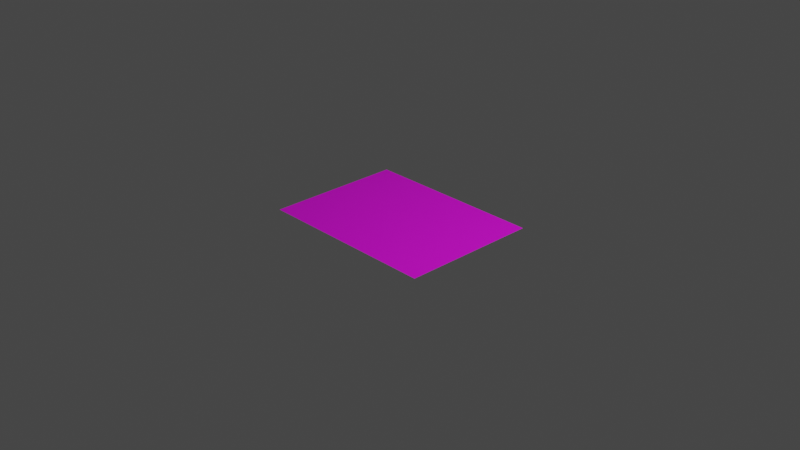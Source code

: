 # Source: note.blend  (saved by Blender 3.3.6; exported with 4.5.12 LTS)
import bpy
from mathutils import Matrix  # noqa: F401  (used for matrix-valued properties, if any)

bpy.ops.wm.read_factory_settings(use_empty=True)
scene = bpy.context.scene
scene.name = 'Scene'

# ---- collections
col_collection = bpy.data.collections.new('Collection'); scene.collection.children.link(col_collection)

# ---- images (referenced by path relative to the original .blend; pixels are not part of the script)
import os
ASSET_DIR = os.environ.get("B2B_ASSET_DIR", "")  # directory of the original .blend (textures are referenced by path, not embedded)
HERE = os.path.dirname(os.path.abspath(__file__))  # packed textures are extracted next to this script under _unpacked/

def load_image(name, relpath, width, height, colorspace="sRGB"):
    """Load a texture the original file referenced (path relative to the .blend, or extracted next to this script)."""
    p = next((c for c in (os.path.join(HERE, relpath), os.path.join(ASSET_DIR, relpath)) if relpath and os.path.exists(c)), "")
    if p:
        img = bpy.data.images.load(p, check_existing=True)
        img.name = name
    else:  # same state as the original file: an image datablock whose file is absent (Cycles renders it pink)
        img = bpy.data.images.new(name, width, height)
        img.source = "FILE"
        img.filepath = "//" + (relpath or name)
    img.colorspace_settings.name = colorspace
    return img
img_resistorhint_png = load_image('ResistorHint.png', 'ResistorHint.png', 1024, 1024, 'sRGB')

# ---- materials (node trees are filled in below, after node groups)
mat_page_007 = bpy.data.materials.new('page.007')
mat_page_007.surface_render_method = 'BLENDED'
mat_page_007.blend_method = 'BLEND'
mat_page_007.use_transparent_shadow = False
mat_page_007.roughness = 0.5

# ---- material node trees
mat_page_007.use_nodes = True; mat_page_007.node_tree.nodes.clear()
_N = mat_page_007.node_tree.nodes; _L = mat_page_007.node_tree.links
n0 = _N.new('ShaderNodeBsdfPrincipled'); n0.name = 'Principled BSDF'; n0.location = (-64, 389)
n0.distribution = 'GGX'
n0.subsurface_method = 'RANDOM_WALK_SKIN'
n0.inputs[3].default_value = 1.45
n0.inputs[27].default_value = (0.0, 0.0, 0.0, 1.0)
n0.inputs[28].default_value = 1.0
n1 = _N.new('ShaderNodeNormalMap'); n1.name = 'Normal Map'; n1.location = (-374, -211)
n1.label = 'Normal/Map'
n1.inputs[0].default_value = 0.0
n2 = _N.new('ShaderNodeOutputMaterial'); n2.name = 'Material Output'; n2.location = (226, 389)
n3 = _N.new('ShaderNodeTexImage'); n3.name = 'Image Texture'; n3.location = (-374, 689)
n3.image = img_resistorhint_png
_L.new(n0.outputs[0], n2.inputs[0])
_L.new(n1.outputs[0], n0.inputs[5])
_L.new(n3.outputs[0], n0.inputs[0])
n2.is_active_output = True

# ---- world
world_world = bpy.data.worlds.new('World'); scene.world = world_world
world_world.use_nodes = True; world_world.node_tree.nodes.clear()
_N = world_world.node_tree.nodes; _L = world_world.node_tree.links
n0 = _N.new('ShaderNodeOutputWorld'); n0.name = 'World Output'; n0.location = (300, 300)
n1 = _N.new('ShaderNodeBackground'); n1.name = 'Background'; n1.location = (10, 300)
n1.inputs[0].default_value = (0.05088, 0.05088, 0.05088, 1.0)
_L.new(n1.outputs[0], n0.inputs[0])
n0.is_active_output = True
world_world.color = (0.05088, 0.05088, 0.05088)
world_world.use_sun_shadow = False
world_world.sun_shadow_jitter_overblur = 0.0

# ---- cameras
cam_camera = bpy.data.cameras.new('Camera')
cam_camera.clip_end = 100.0
cam_camera.ortho_scale = 7.314

# ---- lights
light_light = bpy.data.lights.new('Light', 'POINT')
light_light.transmission_factor = 0.0
light_light.energy = 1000.0
light_light.shadow_soft_size = 0.1
light_light.shadow_maximum_resolution = 0.006
light_light.use_absolute_resolution = True

# ---- meshes
me_plane_003 = bpy.data.meshes.new('Plane.003')
me_plane_003.from_pydata([(-75.0, 0.0, -100.0), (-75.0, 0.0, 100.0), (75.0, 0.0, -100.0), (75.0, 0.0, 100.0), (71.34, 0.0, -100.0), (67.68, 0.0, -100.0), (64.02, 0.0, -100.0), (60.37, 0.0, -100.0), (56.71, 0.0, -100.0), (53.05, 0.0, -100.0), (49.39, 0.0, -100.0), (45.73, 0.0, -100.0), (42.07, 0.0, -100.0), (38.41, 0.0, -100.0), (34.76, 0.0, -100.0), (31.1, 0.0, -100.0), (27.44, 0.0, -100.0), (23.78, 0.0, -100.0), (20.12, 0.0, -100.0), (16.46, 0.0, -100.0), (12.8, 0.0, -100.0), (9.146, 0.0, -100.0), (5.488, 0.0, -100.0), (1.829, 0.0, -100.0), (-1.829, 0.0, -100.0), (-5.488, 0.0, -100.0), (-9.147, 0.0, -100.0), (-12.81, 0.0, -100.0), (-16.46, 0.0, -100.0), (-20.12, 0.0, -100.0), (-23.78, 0.0, -100.0), (-27.44, 0.0, -100.0), (-31.1, 0.0, -100.0), (-34.76, 0.0, -100.0), (-38.41, 0.0, -100.0), (-42.07, 0.0, -100.0), (-45.73, 0.0, -100.0), (-49.39, 0.0, -100.0), (-53.05, 0.0, -100.0), (-56.71, 0.0, -100.0), (-60.37, 0.0, -100.0), (-64.02, 0.0, -100.0), (-67.68, 0.0, -100.0), (-71.34, 0.0, -100.0), (-71.34, 0.0, 100.0), (-67.68, 0.0, 100.0), (-64.02, 0.0, 100.0), (-60.37, 0.0, 100.0), (-56.71, 0.0, 100.0), (-53.05, 0.0, 100.0), (-49.39, 0.0, 100.0), (-45.73, 0.0, 100.0), (-42.07, 0.0, 100.0), (-38.41, 0.0, 100.0), (-34.76, 0.0, 100.0), (-31.1, 0.0, 100.0), (-27.44, 0.0, 100.0), (-23.78, 0.0, 100.0), (-20.12, 0.0, 100.0), (-16.46, 0.0, 100.0), (-12.81, 0.0, 100.0), (-9.147, 0.0, 100.0), (-5.488, 0.0, 100.0), (-1.829, 0.0, 100.0), (1.829, 0.0, 100.0), (5.488, 0.0, 100.0), (9.146, 0.0, 100.0), (12.8, 0.0, 100.0), (16.46, 0.0, 100.0), (20.12, 0.0, 100.0), (23.78, 0.0, 100.0), (27.44, 0.0, 100.0), (31.1, 0.0, 100.0), (34.76, 0.0, 100.0), (38.41, 0.0, 100.0), (42.07, 0.0, 100.0), (45.73, 0.0, 100.0), (49.39, 0.0, 100.0), (53.05, 0.0, 100.0), (56.71, 0.0, 100.0), (60.37, 0.0, 100.0), (64.02, 0.0, 100.0), (67.68, 0.0, 100.0), (71.34, 0.0, 100.0), (-75.0, 0.0, -71.43), (-75.0, 0.0, -42.86), (-75.0, 0.0, -14.29), (-75.0, 0.0, 14.29), (-75.0, 0.0, 42.86), (-75.0, 0.0, 71.43), (75.0, 0.0, 71.43), (75.0, 0.0, 42.86), (75.0, 0.0, 14.29), (75.0, 0.0, -14.29), (75.0, 0.0, -42.86), (75.0, 0.0, -71.43), (-71.34, 0.0, 71.43), (-71.34, 0.0, 42.86), (-71.34, 0.0, 14.29), (-71.34, 0.0, -14.29), (-71.34, 0.0, -42.86), (-71.34, 0.0, -71.43), (-67.68, 0.0, 71.43), (-67.68, 0.0, 42.86), (-67.68, 0.0, 14.29), (-67.68, 0.0, -14.29), (-67.68, 0.0, -42.86), (-67.68, 0.0, -71.43), (-64.02, 0.0, 71.43), (-64.02, 0.0, 42.86), (-64.02, 0.0, 14.29), (-64.02, 0.0, -14.29), (-64.02, 0.0, -42.86), (-64.02, 0.0, -71.43), (-60.37, 0.0, 71.43), (-60.37, 0.0, 42.86), (-60.37, 0.0, 14.29), (-60.37, 0.0, -14.29), (-60.37, 0.0, -42.86), (-60.37, 0.0, -71.43), (-56.71, 0.0, 71.43), (-56.71, 0.0, 42.86), (-56.71, 0.0, 14.29), (-56.71, 0.0, -14.29), (-56.71, 0.0, -42.86), (-56.71, 0.0, -71.43), (-53.05, 0.0, 71.43), (-53.05, 0.0, 42.86), (-53.05, 0.0, 14.29), (-53.05, 0.0, -14.29), (-53.05, 0.0, -42.86), (-53.05, 0.0, -71.43), (-49.39, 0.0, 71.43), (-49.39, 0.0, 42.86), (-49.39, 0.0, 14.29), (-49.39, 0.0, -14.29), (-49.39, 0.0, -42.86), (-49.39, 0.0, -71.43), (-45.73, 0.0, 71.43), (-45.73, 0.0, 42.86), (-45.73, 0.0, 14.29), (-45.73, 0.0, -14.29), (-45.73, 0.0, -42.86), (-45.73, 0.0, -71.43), (-42.07, 0.0, 71.43), (-42.07, 0.0, 42.86), (-42.07, 0.0, 14.29), (-42.07, 0.0, -14.29), (-42.07, 0.0, -42.86), (-42.07, 0.0, -71.43), (-38.41, 0.0, 71.43), (-38.41, 0.0, 42.86), (-38.41, 0.0, 14.29), (-38.41, 0.0, -14.29), (-38.41, 0.0, -42.86), (-38.41, 0.0, -71.43), (-34.76, 0.0, 71.43), (-34.76, 0.0, 42.86), (-34.76, 0.0, 14.29), (-34.76, 0.0, -14.29), (-34.76, 0.0, -42.86), (-34.76, 0.0, -71.43), (-31.1, 0.0, 71.43), (-31.1, 0.0, 42.86), (-31.1, 0.0, 14.29), (-31.1, 0.0, -14.29), (-31.1, 0.0, -42.86), (-31.1, 0.0, -71.43), (-27.44, 0.0, 71.43), (-27.44, 0.0, 42.86), (-27.44, 0.0, 14.29), (-27.44, 0.0, -14.29), (-27.44, 0.0, -42.86), (-27.44, 0.0, -71.43), (-23.78, 0.0, 71.43), (-23.78, 0.0, 42.86), (-23.78, 0.0, 14.29), (-23.78, 0.0, -14.29), (-23.78, 0.0, -42.86), (-23.78, 0.0, -71.43), (-20.12, 0.0, 71.43), (-20.12, 0.0, 42.86), (-20.12, 0.0, 14.29), (-20.12, 0.0, -14.29), (-20.12, 0.0, -42.86), (-20.12, 0.0, -71.43), (-16.46, 0.0, 71.43), (-16.46, 0.0, 42.86), (-16.46, 0.0, 14.29), (-16.46, 0.0, -14.29), (-16.46, 0.0, -42.86), (-16.46, 0.0, -71.43), (-12.81, 0.0, 71.43), (-12.81, 0.0, 42.86), (-12.81, 0.0, 14.29), (-12.81, 0.0, -14.29), (-12.81, 0.0, -42.86), (-12.81, 0.0, -71.43), (-9.147, 0.0, 71.43), (-9.147, 0.0, 42.86), (-9.147, 0.0, 14.29), (-9.147, 0.0, -14.29), (-9.147, 0.0, -42.86), (-9.147, 0.0, -71.43), (-5.488, 0.0, 71.43), (-5.488, 0.0, 42.86), (-5.488, 0.0, 14.29), (-5.488, 0.0, -14.29), (-5.488, 0.0, -42.86), (-5.488, 0.0, -71.43), (-1.829, 0.0, 71.43), (-1.829, 0.0, 42.86), (-1.829, 0.0, 14.29), (-1.829, 0.0, -14.29), (-1.829, 0.0, -42.86), (-1.829, 0.0, -71.43), (1.829, 0.0, 71.43), (1.829, 0.0, 42.86), (1.829, 0.0, 14.29), (1.829, 0.0, -14.29), (1.829, 0.0, -42.86), (1.829, 0.0, -71.43), (5.488, 0.0, 71.43), (5.488, 0.0, 42.86), (5.488, 0.0, 14.29), (5.488, 0.0, -14.29), (5.488, 0.0, -42.86), (5.488, 0.0, -71.43), (9.146, 0.0, 71.43), (9.146, 0.0, 42.86), (9.146, 0.0, 14.29), (9.146, 0.0, -14.29), (9.146, 0.0, -42.86), (9.146, 0.0, -71.43), (12.8, 0.0, 71.43), (12.8, 0.0, 42.86), (12.8, 0.0, 14.29), (12.8, 0.0, -14.29), (12.8, 0.0, -42.86), (12.8, 0.0, -71.43), (16.46, 0.0, 71.43), (16.46, 0.0, 42.86), (16.46, 0.0, 14.29), (16.46, 0.0, -14.29), (16.46, 0.0, -42.86), (16.46, 0.0, -71.43), (20.12, 0.0, 71.43), (20.12, 0.0, 42.86), (20.12, 0.0, 14.29), (20.12, 0.0, -14.29), (20.12, 0.0, -42.86), (20.12, 0.0, -71.43), (23.78, 0.0, 71.43), (23.78, 0.0, 42.86), (23.78, 0.0, 14.29), (23.78, 0.0, -14.29), (23.78, 0.0, -42.86), (23.78, 0.0, -71.43), (27.44, 0.0, 71.43), (27.44, 0.0, 42.86), (27.44, 0.0, 14.29), (27.44, 0.0, -14.29), (27.44, 0.0, -42.86), (27.44, 0.0, -71.43), (31.1, 0.0, 71.43), (31.1, 0.0, 42.86), (31.1, 0.0, 14.29), (31.1, 0.0, -14.29), (31.1, 0.0, -42.86), (31.1, 0.0, -71.43), (34.76, 0.0, 71.43), (34.76, 0.0, 42.86), (34.76, 0.0, 14.29), (34.76, 0.0, -14.29), (34.76, 0.0, -42.86), (34.76, 0.0, -71.43), (38.41, 0.0, 71.43), (38.41, 0.0, 42.86), (38.41, 0.0, 14.29), (38.41, 0.0, -14.29), (38.41, 0.0, -42.86), (38.41, 0.0, -71.43), (42.07, 0.0, 71.43), (42.07, 0.0, 42.86), (42.07, 0.0, 14.29), (42.07, 0.0, -14.29), (42.07, 0.0, -42.86), (42.07, 0.0, -71.43), (45.73, 0.0, 71.43), (45.73, 0.0, 42.86), (45.73, 0.0, 14.29), (45.73, 0.0, -14.29), (45.73, 0.0, -42.86), (45.73, 0.0, -71.43), (49.39, 0.0, 71.43), (49.39, 0.0, 42.86), (49.39, 0.0, 14.29), (49.39, 0.0, -14.29), (49.39, 0.0, -42.86), (49.39, 0.0, -71.43), (53.05, 0.0, 71.43), (53.05, 0.0, 42.86), (53.05, 0.0, 14.29), (53.05, 0.0, -14.29), (53.05, 0.0, -42.86), (53.05, 0.0, -71.43), (56.71, 0.0, 71.43), (56.71, 0.0, 42.86), (56.71, 0.0, 14.29), (56.71, 0.0, -14.29), (56.71, 0.0, -42.86), (56.71, 0.0, -71.43), (60.37, 0.0, 71.43), (60.37, 0.0, 42.86), (60.37, 0.0, 14.29), (60.37, 0.0, -14.29), (60.37, 0.0, -42.86), (60.37, 0.0, -71.43), (64.02, 0.0, 71.43), (64.02, 0.0, 42.86), (64.02, 0.0, 14.29), (64.02, 0.0, -14.29), (64.02, 0.0, -42.86), (64.02, 0.0, -71.43), (67.68, 0.0, 71.43), (67.68, 0.0, 42.86), (67.68, 0.0, 14.29), (67.68, 0.0, -14.29), (67.68, 0.0, -42.86), (67.68, 0.0, -71.43), (71.34, 0.0, 71.43), (71.34, 0.0, 42.86), (71.34, 0.0, 14.29), (71.34, 0.0, -14.29), (71.34, 0.0, -42.86), (71.34, 0.0, -71.43)], [], [(330, 83, 3, 90), (89, 1, 44, 96), (96, 44, 45, 102), (102, 45, 46, 108), (108, 46, 47, 114), (114, 47, 48, 120), (120, 48, 49, 126), (126, 49, 50, 132), (132, 50, 51, 138), (138, 51, 52, 144), (144, 52, 53, 150), (150, 53, 54, 156), (156, 54, 55, 162), (162, 55, 56, 168), (168, 56, 57, 174), (174, 57, 58, 180), (180, 58, 59, 186), (186, 59, 60, 192), (192, 60, 61, 198), (198, 61, 62, 204), (204, 62, 63, 210), (210, 63, 64, 216), (216, 64, 65, 222), (222, 65, 66, 228), (228, 66, 67, 234), (234, 67, 68, 240), (240, 68, 69, 246), (246, 69, 70, 252), (252, 70, 71, 258), (258, 71, 72, 264), (264, 72, 73, 270), (270, 73, 74, 276), (276, 74, 75, 282), (282, 75, 76, 288), (288, 76, 77, 294), (294, 77, 78, 300), (300, 78, 79, 306), (306, 79, 80, 312), (312, 80, 81, 318), (318, 81, 82, 324), (324, 82, 83, 330), (5, 329, 335, 4), (329, 328, 334, 335), (328, 327, 333, 334), (327, 326, 332, 333), (326, 325, 331, 332), (325, 324, 330, 331), (6, 323, 329, 5), (323, 322, 328, 329), (322, 321, 327, 328), (321, 320, 326, 327), (320, 319, 325, 326), (319, 318, 324, 325), (7, 317, 323, 6), (317, 316, 322, 323), (316, 315, 321, 322), (315, 314, 320, 321), (314, 313, 319, 320), (313, 312, 318, 319), (8, 311, 317, 7), (311, 310, 316, 317), (310, 309, 315, 316), (309, 308, 314, 315), (308, 307, 313, 314), (307, 306, 312, 313), (9, 305, 311, 8), (305, 304, 310, 311), (304, 303, 309, 310), (303, 302, 308, 309), (302, 301, 307, 308), (301, 300, 306, 307), (10, 299, 305, 9), (299, 298, 304, 305), (298, 297, 303, 304), (297, 296, 302, 303), (296, 295, 301, 302), (295, 294, 300, 301), (11, 293, 299, 10), (293, 292, 298, 299), (292, 291, 297, 298), (291, 290, 296, 297), (290, 289, 295, 296), (289, 288, 294, 295), (12, 287, 293, 11), (287, 286, 292, 293), (286, 285, 291, 292), (285, 284, 290, 291), (284, 283, 289, 290), (283, 282, 288, 289), (13, 281, 287, 12), (281, 280, 286, 287), (280, 279, 285, 286), (279, 278, 284, 285), (278, 277, 283, 284), (277, 276, 282, 283), (14, 275, 281, 13), (275, 274, 280, 281), (274, 273, 279, 280), (273, 272, 278, 279), (272, 271, 277, 278), (271, 270, 276, 277), (15, 269, 275, 14), (269, 268, 274, 275), (268, 267, 273, 274), (267, 266, 272, 273), (266, 265, 271, 272), (265, 264, 270, 271), (16, 263, 269, 15), (263, 262, 268, 269), (262, 261, 267, 268), (261, 260, 266, 267), (260, 259, 265, 266), (259, 258, 264, 265), (17, 257, 263, 16), (257, 256, 262, 263), (256, 255, 261, 262), (255, 254, 260, 261), (254, 253, 259, 260), (253, 252, 258, 259), (18, 251, 257, 17), (251, 250, 256, 257), (250, 249, 255, 256), (249, 248, 254, 255), (248, 247, 253, 254), (247, 246, 252, 253), (19, 245, 251, 18), (245, 244, 250, 251), (244, 243, 249, 250), (243, 242, 248, 249), (242, 241, 247, 248), (241, 240, 246, 247), (20, 239, 245, 19), (239, 238, 244, 245), (238, 237, 243, 244), (237, 236, 242, 243), (236, 235, 241, 242), (235, 234, 240, 241), (21, 233, 239, 20), (233, 232, 238, 239), (232, 231, 237, 238), (231, 230, 236, 237), (230, 229, 235, 236), (229, 228, 234, 235), (22, 227, 233, 21), (227, 226, 232, 233), (226, 225, 231, 232), (225, 224, 230, 231), (224, 223, 229, 230), (223, 222, 228, 229), (23, 221, 227, 22), (221, 220, 226, 227), (220, 219, 225, 226), (219, 218, 224, 225), (218, 217, 223, 224), (217, 216, 222, 223), (24, 215, 221, 23), (215, 214, 220, 221), (214, 213, 219, 220), (213, 212, 218, 219), (212, 211, 217, 218), (211, 210, 216, 217), (25, 209, 215, 24), (209, 208, 214, 215), (208, 207, 213, 214), (207, 206, 212, 213), (206, 205, 211, 212), (205, 204, 210, 211), (26, 203, 209, 25), (203, 202, 208, 209), (202, 201, 207, 208), (201, 200, 206, 207), (200, 199, 205, 206), (199, 198, 204, 205), (27, 197, 203, 26), (197, 196, 202, 203), (196, 195, 201, 202), (195, 194, 200, 201), (194, 193, 199, 200), (193, 192, 198, 199), (28, 191, 197, 27), (191, 190, 196, 197), (190, 189, 195, 196), (189, 188, 194, 195), (188, 187, 193, 194), (187, 186, 192, 193), (29, 185, 191, 28), (185, 184, 190, 191), (184, 183, 189, 190), (183, 182, 188, 189), (182, 181, 187, 188), (181, 180, 186, 187), (30, 179, 185, 29), (179, 178, 184, 185), (178, 177, 183, 184), (177, 176, 182, 183), (176, 175, 181, 182), (175, 174, 180, 181), (31, 173, 179, 30), (173, 172, 178, 179), (172, 171, 177, 178), (171, 170, 176, 177), (170, 169, 175, 176), (169, 168, 174, 175), (32, 167, 173, 31), (167, 166, 172, 173), (166, 165, 171, 172), (165, 164, 170, 171), (164, 163, 169, 170), (163, 162, 168, 169), (33, 161, 167, 32), (161, 160, 166, 167), (160, 159, 165, 166), (159, 158, 164, 165), (158, 157, 163, 164), (157, 156, 162, 163), (34, 155, 161, 33), (155, 154, 160, 161), (154, 153, 159, 160), (153, 152, 158, 159), (152, 151, 157, 158), (151, 150, 156, 157), (35, 149, 155, 34), (149, 148, 154, 155), (148, 147, 153, 154), (147, 146, 152, 153), (146, 145, 151, 152), (145, 144, 150, 151), (36, 143, 149, 35), (143, 142, 148, 149), (142, 141, 147, 148), (141, 140, 146, 147), (140, 139, 145, 146), (139, 138, 144, 145), (37, 137, 143, 36), (137, 136, 142, 143), (136, 135, 141, 142), (135, 134, 140, 141), (134, 133, 139, 140), (133, 132, 138, 139), (38, 131, 137, 37), (131, 130, 136, 137), (130, 129, 135, 136), (129, 128, 134, 135), (128, 127, 133, 134), (127, 126, 132, 133), (39, 125, 131, 38), (125, 124, 130, 131), (124, 123, 129, 130), (123, 122, 128, 129), (122, 121, 127, 128), (121, 120, 126, 127), (40, 119, 125, 39), (119, 118, 124, 125), (118, 117, 123, 124), (117, 116, 122, 123), (116, 115, 121, 122), (115, 114, 120, 121), (41, 113, 119, 40), (113, 112, 118, 119), (112, 111, 117, 118), (111, 110, 116, 117), (110, 109, 115, 116), (109, 108, 114, 115), (42, 107, 113, 41), (107, 106, 112, 113), (106, 105, 111, 112), (105, 104, 110, 111), (104, 103, 109, 110), (103, 102, 108, 109), (43, 101, 107, 42), (101, 100, 106, 107), (100, 99, 105, 106), (99, 98, 104, 105), (98, 97, 103, 104), (97, 96, 102, 103), (0, 84, 101, 43), (84, 85, 100, 101), (85, 86, 99, 100), (86, 87, 98, 99), (87, 88, 97, 98), (88, 89, 96, 97), (4, 335, 95, 2), (335, 334, 94, 95), (334, 333, 93, 94), (333, 332, 92, 93), (332, 331, 91, 92), (331, 330, 90, 91)])
me_plane_003.polygons.foreach_set('use_smooth', [True] * 287)
_uv = me_plane_003.uv_layers.new(name='UVMap')
_uv.uv.foreach_set('vector', [0.02439, 0.8571, 0.02439, 1.0, 0.0, 1.0, 0.0, 0.8571, 1.0, 0.8571, 1.0, 1.0, 0.9756, 1.0, 0.9756, 0.8571, 0.9756, 0.8571, 0.9756, 1.0, 0.9512, 1.0, 0.9512, 0.8571, 0.9512, 0.8571, 0.9512, 1.0, 0.9268, 1.0, 0.9268, 0.8571, 0.9268, 0.8571, 0.9268, 1.0, 0.9024, 1.0, 0.9024, 0.8571, 0.9024, 0.8571, 0.9024, 1.0, 0.878, 1.0, 0.878, 0.8571, 0.878, 0.8571, 0.878, 1.0, 0.8537, 1.0, 0.8537, 0.8571, 0.8537, 0.8571, 0.8537, 1.0, 0.8293, 1.0, 0.8293, 0.8571, 0.8293, 0.8571, 0.8293, 1.0, 0.8049, 1.0, 0.8049, 0.8571, 0.8049, 0.8571, 0.8049, 1.0, 0.7805, 1.0, 0.7805, 0.8571, 0.7805, 0.8571, 0.7805, 1.0, 0.7561, 1.0, 0.7561, 0.8571, 0.7561, 0.8571, 0.7561, 1.0, 0.7317, 1.0, 0.7317, 0.8571, 0.7317, 0.8571, 0.7317, 1.0, 0.7073, 1.0, 0.7073, 0.8571, 0.7073, 0.8571, 0.7073, 1.0, 0.6829, 1.0, 0.6829, 0.8571, 0.6829, 0.8571, 0.6829, 1.0, 0.6585, 1.0, 0.6585, 0.8571, 0.6585, 0.8571, 0.6585, 1.0, 0.6341, 1.0, 0.6341, 0.8571, 0.6341, 0.8571, 0.6341, 1.0, 0.6098, 1.0, 0.6098, 0.8571, 0.6098, 0.8571, 0.6098, 1.0, 0.5854, 1.0, 0.5854, 0.8571, 0.5854, 0.8571, 0.5854, 1.0, 0.561, 1.0, 0.561, 0.8571, 0.561, 0.8571, 0.561, 1.0, 0.5366, 1.0, 0.5366, 0.8571, 0.5366, 0.8571, 0.5366, 1.0, 0.5122, 1.0, 0.5122, 0.8571, 0.5122, 0.8571, 0.5122, 1.0, 0.4878, 1.0, 0.4878, 0.8571, 0.4878, 0.8571, 0.4878, 1.0, 0.4634, 1.0, 0.4634, 0.8571, 0.4634, 0.8571, 0.4634, 1.0, 0.439, 1.0, 0.439, 0.8571, 0.439, 0.8571, 0.439, 1.0, 0.4146, 1.0, 0.4146, 0.8571, 0.4146, 0.8571, 0.4146, 1.0, 0.3902, 1.0, 0.3902, 0.8571, 0.3902, 0.8571, 0.3902, 1.0, 0.3659, 1.0, 0.3659, 0.8571, 0.3659, 0.8571, 0.3659, 1.0, 0.3415, 1.0, 0.3415, 0.8571, 0.3415, 0.8571, 0.3415, 1.0, 0.3171, 1.0, 0.3171, 0.8571, 0.3171, 0.8571, 0.3171, 1.0, 0.2927, 1.0, 0.2927, 0.8571, 0.2927, 0.8571, 0.2927, 1.0, 0.2683, 1.0, 0.2683, 0.8571, 0.2683, 0.8571, 0.2683, 1.0, 0.2439, 1.0, 0.2439, 0.8571, 0.2439, 0.8571, 0.2439, 1.0, 0.2195, 1.0, 0.2195, 0.8571, 0.2195, 0.8571, 0.2195, 1.0, 0.1951, 1.0, 0.1951, 0.8571, 0.1951, 0.8571, 0.1951, 1.0, 0.1707, 1.0, 0.1707, 0.8571, 0.1707, 0.8571, 0.1707, 1.0, 0.1463, 1.0, 0.1463, 0.8571, 0.1463, 0.8571, 0.1463, 1.0, 0.122, 1.0, 0.122, 0.8571, 0.122, 0.8571, 0.122, 1.0, 0.09756, 1.0, 0.09756, 0.8571, 0.09756, 0.8571, 0.09756, 1.0, 0.07317, 1.0, 0.07317, 0.8571, 0.07317, 0.8571, 0.07317, 1.0, 0.04878, 1.0, 0.04878, 0.8571, 0.04878, 0.8571, 0.04878, 1.0, 0.02439, 1.0, 0.02439, 0.8571, 0.04878, 0.0, 0.04878, 0.1429, 0.02439, 0.1429, 0.02439, 0.0, 0.04878, 0.1429, 0.04878, 0.2857, 0.02439, 0.2857, 0.02439, 0.1429, 0.04878, 0.2857, 0.04878, 0.4286, 0.02439, 0.4286, 0.02439, 0.2857, 0.04878, 0.4286, 0.04878, 0.5714, 0.02439, 0.5714, 0.02439, 0.4286, 0.04878, 0.5714, 0.04878, 0.7143, 0.02439, 0.7143, 0.02439, 0.5714, 0.04878, 0.7143, 0.04878, 0.8571, 0.02439, 0.8571, 0.02439, 0.7143, 0.07317, 0.0, 0.07317, 0.1429, 0.04878, 0.1429, 0.04878, 0.0, 0.07317, 0.1429, 0.07317, 0.2857, 0.04878, 0.2857, 0.04878, 0.1429, 0.07317, 0.2857, 0.07317, 0.4286, 0.04878, 0.4286, 0.04878, 0.2857, 0.07317, 0.4286, 0.07317, 0.5714, 0.04878, 0.5714, 0.04878, 0.4286, 0.07317, 0.5714, 0.07317, 0.7143, 0.04878, 0.7143, 0.04878, 0.5714, 0.07317, 0.7143, 0.07317, 0.8571, 0.04878, 0.8571, 0.04878, 0.7143, 0.09756, 0.0, 0.09756, 0.1429, 0.07317, 0.1429, 0.07317, 0.0, 0.09756, 0.1429, 0.09756, 0.2857, 0.07317, 0.2857, 0.07317, 0.1429, 0.09756, 0.2857, 0.09756, 0.4286, 0.07317, 0.4286, 0.07317, 0.2857, 0.09756, 0.4286, 0.09756, 0.5714, 0.07317, 0.5714, 0.07317, 0.4286, 0.09756, 0.5714, 0.09756, 0.7143, 0.07317, 0.7143, 0.07317, 0.5714, 0.09756, 0.7143, 0.09756, 0.8571, 0.07317, 0.8571, 0.07317, 0.7143, 0.122, 0.0, 0.122, 0.1429, 0.09756, 0.1429, 0.09756, 0.0, 0.122, 0.1429, 0.122, 0.2857, 0.09756, 0.2857, 0.09756, 0.1429, 0.122, 0.2857, 0.122, 0.4286, 0.09756, 0.4286, 0.09756, 0.2857, 0.122, 0.4286, 0.122, 0.5714, 0.09756, 0.5714, 0.09756, 0.4286, 0.122, 0.5714, 0.122, 0.7143, 0.09756, 0.7143, 0.09756, 0.5714, 0.122, 0.7143, 0.122, 0.8571, 0.09756, 0.8571, 0.09756, 0.7143, 0.1463, 0.0, 0.1463, 0.1429, 0.122, 0.1429, 0.122, 0.0, 0.1463, 0.1429, 0.1463, 0.2857, 0.122, 0.2857, 0.122, 0.1429, 0.1463, 0.2857, 0.1463, 0.4286, 0.122, 0.4286, 0.122, 0.2857, 0.1463, 0.4286, 0.1463, 0.5714, 0.122, 0.5714, 0.122, 0.4286, 0.1463, 0.5714, 0.1463, 0.7143, 0.122, 0.7143, 0.122, 0.5714, 0.1463, 0.7143, 0.1463, 0.8571, 0.122, 0.8571, 0.122, 0.7143, 0.1707, 0.0, 0.1707, 0.1429, 0.1463, 0.1429, 0.1463, 0.0, 0.1707, 0.1429, 0.1707, 0.2857, 0.1463, 0.2857, 0.1463, 0.1429, 0.1707, 0.2857, 0.1707, 0.4286, 0.1463, 0.4286, 0.1463, 0.2857, 0.1707, 0.4286, 0.1707, 0.5714, 0.1463, 0.5714, 0.1463, 0.4286, 0.1707, 0.5714, 0.1707, 0.7143, 0.1463, 0.7143, 0.1463, 0.5714, 0.1707, 0.7143, 0.1707, 0.8571, 0.1463, 0.8571, 0.1463, 0.7143, 0.1951, 0.0, 0.1951, 0.1429, 0.1707, 0.1429, 0.1707, 0.0, 0.1951, 0.1429, 0.1951, 0.2857, 0.1707, 0.2857, 0.1707, 0.1429, 0.1951, 0.2857, 0.1951, 0.4286, 0.1707, 0.4286, 0.1707, 0.2857, 0.1951, 0.4286, 0.1951, 0.5714, 0.1707, 0.5714, 0.1707, 0.4286, 0.1951, 0.5714, 0.1951, 0.7143, 0.1707, 0.7143, 0.1707, 0.5714, 0.1951, 0.7143, 0.1951, 0.8571, 0.1707, 0.8571, 0.1707, 0.7143, 0.2195, 0.0, 0.2195, 0.1429, 0.1951, 0.1429, 0.1951, 0.0, 0.2195, 0.1429, 0.2195, 0.2857, 0.1951, 0.2857, 0.1951, 0.1429, 0.2195, 0.2857, 0.2195, 0.4286, 0.1951, 0.4286, 0.1951, 0.2857, 0.2195, 0.4286, 0.2195, 0.5714, 0.1951, 0.5714, 0.1951, 0.4286, 0.2195, 0.5714, 0.2195, 0.7143, 0.1951, 0.7143, 0.1951, 0.5714, 0.2195, 0.7143, 0.2195, 0.8571, 0.1951, 0.8571, 0.1951, 0.7143, 0.2439, 0.0, 0.2439, 0.1429, 0.2195, 0.1429, 0.2195, 0.0, 0.2439, 0.1429, 0.2439, 0.2857, 0.2195, 0.2857, 0.2195, 0.1429, 0.2439, 0.2857, 0.2439, 0.4286, 0.2195, 0.4286, 0.2195, 0.2857, 0.2439, 0.4286, 0.2439, 0.5714, 0.2195, 0.5714, 0.2195, 0.4286, 0.2439, 0.5714, 0.2439, 0.7143, 0.2195, 0.7143, 0.2195, 0.5714, 0.2439, 0.7143, 0.2439, 0.8571, 0.2195, 0.8571, 0.2195, 0.7143, 0.2683, 0.0, 0.2683, 0.1429, 0.2439, 0.1429, 0.2439, 0.0, 0.2683, 0.1429, 0.2683, 0.2857, 0.2439, 0.2857, 0.2439, 0.1429, 0.2683, 0.2857, 0.2683, 0.4286, 0.2439, 0.4286, 0.2439, 0.2857, 0.2683, 0.4286, 0.2683, 0.5714, 0.2439, 0.5714, 0.2439, 0.4286, 0.2683, 0.5714, 0.2683, 0.7143, 0.2439, 0.7143, 0.2439, 0.5714, 0.2683, 0.7143, 0.2683, 0.8571, 0.2439, 0.8571, 0.2439, 0.7143, 0.2927, 0.0, 0.2927, 0.1429, 0.2683, 0.1429, 0.2683, 0.0, 0.2927, 0.1429, 0.2927, 0.2857, 0.2683, 0.2857, 0.2683, 0.1429, 0.2927, 0.2857, 0.2927, 0.4286, 0.2683, 0.4286, 0.2683, 0.2857, 0.2927, 0.4286, 0.2927, 0.5714, 0.2683, 0.5714, 0.2683, 0.4286, 0.2927, 0.5714, 0.2927, 0.7143, 0.2683, 0.7143, 0.2683, 0.5714, 0.2927, 0.7143, 0.2927, 0.8571, 0.2683, 0.8571, 0.2683, 0.7143, 0.3171, 0.0, 0.3171, 0.1429, 0.2927, 0.1429, 0.2927, 0.0, 0.3171, 0.1429, 0.3171, 0.2857, 0.2927, 0.2857, 0.2927, 0.1429, 0.3171, 0.2857, 0.3171, 0.4286, 0.2927, 0.4286, 0.2927, 0.2857, 0.3171, 0.4286, 0.3171, 0.5714, 0.2927, 0.5714, 0.2927, 0.4286, 0.3171, 0.5714, 0.3171, 0.7143, 0.2927, 0.7143, 0.2927, 0.5714, 0.3171, 0.7143, 0.3171, 0.8571, 0.2927, 0.8571, 0.2927, 0.7143, 0.3415, 0.0, 0.3415, 0.1429, 0.3171, 0.1429, 0.3171, 0.0, 0.3415, 0.1429, 0.3415, 0.2857, 0.3171, 0.2857, 0.3171, 0.1429, 0.3415, 0.2857, 0.3415, 0.4286, 0.3171, 0.4286, 0.3171, 0.2857, 0.3415, 0.4286, 0.3415, 0.5714, 0.3171, 0.5714, 0.3171, 0.4286, 0.3415, 0.5714, 0.3415, 0.7143, 0.3171, 0.7143, 0.3171, 0.5714, 0.3415, 0.7143, 0.3415, 0.8571, 0.3171, 0.8571, 0.3171, 0.7143, 0.3659, 0.0, 0.3659, 0.1429, 0.3415, 0.1429, 0.3415, 0.0, 0.3659, 0.1429, 0.3659, 0.2857, 0.3415, 0.2857, 0.3415, 0.1429, 0.3659, 0.2857, 0.3659, 0.4286, 0.3415, 0.4286, 0.3415, 0.2857, 0.3659, 0.4286, 0.3659, 0.5714, 0.3415, 0.5714, 0.3415, 0.4286, 0.3659, 0.5714, 0.3659, 0.7143, 0.3415, 0.7143, 0.3415, 0.5714, 0.3659, 0.7143, 0.3659, 0.8571, 0.3415, 0.8571, 0.3415, 0.7143, 0.3902, 0.0, 0.3902, 0.1429, 0.3659, 0.1429, 0.3659, 0.0, 0.3902, 0.1429, 0.3902, 0.2857, 0.3659, 0.2857, 0.3659, 0.1429, 0.3902, 0.2857, 0.3902, 0.4286, 0.3659, 0.4286, 0.3659, 0.2857, 0.3902, 0.4286, 0.3902, 0.5714, 0.3659, 0.5714, 0.3659, 0.4286, 0.3902, 0.5714, 0.3902, 0.7143, 0.3659, 0.7143, 0.3659, 0.5714, 0.3902, 0.7143, 0.3902, 0.8571, 0.3659, 0.8571, 0.3659, 0.7143, 0.4146, 0.0, 0.4146, 0.1429, 0.3902, 0.1429, 0.3902, 0.0, 0.4146, 0.1429, 0.4146, 0.2857, 0.3902, 0.2857, 0.3902, 0.1429, 0.4146, 0.2857, 0.4146, 0.4286, 0.3902, 0.4286, 0.3902, 0.2857, 0.4146, 0.4286, 0.4146, 0.5714, 0.3902, 0.5714, 0.3902, 0.4286, 0.4146, 0.5714, 0.4146, 0.7143, 0.3902, 0.7143, 0.3902, 0.5714, 0.4146, 0.7143, 0.4146, 0.8571, 0.3902, 0.8571, 0.3902, 0.7143, 0.439, 0.0, 0.439, 0.1429, 0.4146, 0.1429, 0.4146, 0.0, 0.439, 0.1429, 0.439, 0.2857, 0.4146, 0.2857, 0.4146, 0.1429, 0.439, 0.2857, 0.439, 0.4286, 0.4146, 0.4286, 0.4146, 0.2857, 0.439, 0.4286, 0.439, 0.5714, 0.4146, 0.5714, 0.4146, 0.4286, 0.439, 0.5714, 0.439, 0.7143, 0.4146, 0.7143, 0.4146, 0.5714, 0.439, 0.7143, 0.439, 0.8571, 0.4146, 0.8571, 0.4146, 0.7143, 0.4634, 0.0, 0.4634, 0.1429, 0.439, 0.1429, 0.439, 0.0, 0.4634, 0.1429, 0.4634, 0.2857, 0.439, 0.2857, 0.439, 0.1429, 0.4634, 0.2857, 0.4634, 0.4286, 0.439, 0.4286, 0.439, 0.2857, 0.4634, 0.4286, 0.4634, 0.5714, 0.439, 0.5714, 0.439, 0.4286, 0.4634, 0.5714, 0.4634, 0.7143, 0.439, 0.7143, 0.439, 0.5714, 0.4634, 0.7143, 0.4634, 0.8571, 0.439, 0.8571, 0.439, 0.7143, 0.4878, 0.0, 0.4878, 0.1429, 0.4634, 0.1429, 0.4634, 0.0, 0.4878, 0.1429, 0.4878, 0.2857, 0.4634, 0.2857, 0.4634, 0.1429, 0.4878, 0.2857, 0.4878, 0.4286, 0.4634, 0.4286, 0.4634, 0.2857, 0.4878, 0.4286, 0.4878, 0.5714, 0.4634, 0.5714, 0.4634, 0.4286, 0.4878, 0.5714, 0.4878, 0.7143, 0.4634, 0.7143, 0.4634, 0.5714, 0.4878, 0.7143, 0.4878, 0.8571, 0.4634, 0.8571, 0.4634, 0.7143, 0.5122, 0.0, 0.5122, 0.1429, 0.4878, 0.1429, 0.4878, 0.0, 0.5122, 0.1429, 0.5122, 0.2857, 0.4878, 0.2857, 0.4878, 0.1429, 0.5122, 0.2857, 0.5122, 0.4286, 0.4878, 0.4286, 0.4878, 0.2857, 0.5122, 0.4286, 0.5122, 0.5714, 0.4878, 0.5714, 0.4878, 0.4286, 0.5122, 0.5714, 0.5122, 0.7143, 0.4878, 0.7143, 0.4878, 0.5714, 0.5122, 0.7143, 0.5122, 0.8571, 0.4878, 0.8571, 0.4878, 0.7143, 0.5366, 0.0, 0.5366, 0.1429, 0.5122, 0.1429, 0.5122, 0.0, 0.5366, 0.1429, 0.5366, 0.2857, 0.5122, 0.2857, 0.5122, 0.1429, 0.5366, 0.2857, 0.5366, 0.4286, 0.5122, 0.4286, 0.5122, 0.2857, 0.5366, 0.4286, 0.5366, 0.5714, 0.5122, 0.5714, 0.5122, 0.4286, 0.5366, 0.5714, 0.5366, 0.7143, 0.5122, 0.7143, 0.5122, 0.5714, 0.5366, 0.7143, 0.5366, 0.8571, 0.5122, 0.8571, 0.5122, 0.7143, 0.561, 0.0, 0.561, 0.1429, 0.5366, 0.1429, 0.5366, 0.0, 0.561, 0.1429, 0.561, 0.2857, 0.5366, 0.2857, 0.5366, 0.1429, 0.561, 0.2857, 0.561, 0.4286, 0.5366, 0.4286, 0.5366, 0.2857, 0.561, 0.4286, 0.561, 0.5714, 0.5366, 0.5714, 0.5366, 0.4286, 0.561, 0.5714, 0.561, 0.7143, 0.5366, 0.7143, 0.5366, 0.5714, 0.561, 0.7143, 0.561, 0.8571, 0.5366, 0.8571, 0.5366, 0.7143, 0.5854, 0.0, 0.5854, 0.1429, 0.561, 0.1429, 0.561, 0.0, 0.5854, 0.1429, 0.5854, 0.2857, 0.561, 0.2857, 0.561, 0.1429, 0.5854, 0.2857, 0.5854, 0.4286, 0.561, 0.4286, 0.561, 0.2857, 0.5854, 0.4286, 0.5854, 0.5714, 0.561, 0.5714, 0.561, 0.4286, 0.5854, 0.5714, 0.5854, 0.7143, 0.561, 0.7143, 0.561, 0.5714, 0.5854, 0.7143, 0.5854, 0.8571, 0.561, 0.8571, 0.561, 0.7143, 0.6098, 0.0, 0.6098, 0.1429, 0.5854, 0.1429, 0.5854, 0.0, 0.6098, 0.1429, 0.6098, 0.2857, 0.5854, 0.2857, 0.5854, 0.1429, 0.6098, 0.2857, 0.6098, 0.4286, 0.5854, 0.4286, 0.5854, 0.2857, 0.6098, 0.4286, 0.6098, 0.5714, 0.5854, 0.5714, 0.5854, 0.4286, 0.6098, 0.5714, 0.6098, 0.7143, 0.5854, 0.7143, 0.5854, 0.5714, 0.6098, 0.7143, 0.6098, 0.8571, 0.5854, 0.8571, 0.5854, 0.7143, 0.6341, 0.0, 0.6341, 0.1429, 0.6098, 0.1429, 0.6098, 0.0, 0.6341, 0.1429, 0.6341, 0.2857, 0.6098, 0.2857, 0.6098, 0.1429, 0.6341, 0.2857, 0.6341, 0.4286, 0.6098, 0.4286, 0.6098, 0.2857, 0.6341, 0.4286, 0.6341, 0.5714, 0.6098, 0.5714, 0.6098, 0.4286, 0.6341, 0.5714, 0.6341, 0.7143, 0.6098, 0.7143, 0.6098, 0.5714, 0.6341, 0.7143, 0.6341, 0.8571, 0.6098, 0.8571, 0.6098, 0.7143, 0.6585, 0.0, 0.6585, 0.1429, 0.6341, 0.1429, 0.6341, 0.0, 0.6585, 0.1429, 0.6585, 0.2857, 0.6341, 0.2857, 0.6341, 0.1429, 0.6585, 0.2857, 0.6585, 0.4286, 0.6341, 0.4286, 0.6341, 0.2857, 0.6585, 0.4286, 0.6585, 0.5714, 0.6341, 0.5714, 0.6341, 0.4286, 0.6585, 0.5714, 0.6585, 0.7143, 0.6341, 0.7143, 0.6341, 0.5714, 0.6585, 0.7143, 0.6585, 0.8571, 0.6341, 0.8571, 0.6341, 0.7143, 0.6829, 0.0, 0.6829, 0.1429, 0.6585, 0.1429, 0.6585, 0.0, 0.6829, 0.1429, 0.6829, 0.2857, 0.6585, 0.2857, 0.6585, 0.1429, 0.6829, 0.2857, 0.6829, 0.4286, 0.6585, 0.4286, 0.6585, 0.2857, 0.6829, 0.4286, 0.6829, 0.5714, 0.6585, 0.5714, 0.6585, 0.4286, 0.6829, 0.5714, 0.6829, 0.7143, 0.6585, 0.7143, 0.6585, 0.5714, 0.6829, 0.7143, 0.6829, 0.8571, 0.6585, 0.8571, 0.6585, 0.7143, 0.7073, 0.0, 0.7073, 0.1429, 0.6829, 0.1429, 0.6829, 0.0, 0.7073, 0.1429, 0.7073, 0.2857, 0.6829, 0.2857, 0.6829, 0.1429, 0.7073, 0.2857, 0.7073, 0.4286, 0.6829, 0.4286, 0.6829, 0.2857, 0.7073, 0.4286, 0.7073, 0.5714, 0.6829, 0.5714, 0.6829, 0.4286, 0.7073, 0.5714, 0.7073, 0.7143, 0.6829, 0.7143, 0.6829, 0.5714, 0.7073, 0.7143, 0.7073, 0.8571, 0.6829, 0.8571, 0.6829, 0.7143, 0.7317, 0.0, 0.7317, 0.1429, 0.7073, 0.1429, 0.7073, 0.0, 0.7317, 0.1429, 0.7317, 0.2857, 0.7073, 0.2857, 0.7073, 0.1429, 0.7317, 0.2857, 0.7317, 0.4286, 0.7073, 0.4286, 0.7073, 0.2857, 0.7317, 0.4286, 0.7317, 0.5714, 0.7073, 0.5714, 0.7073, 0.4286, 0.7317, 0.5714, 0.7317, 0.7143, 0.7073, 0.7143, 0.7073, 0.5714, 0.7317, 0.7143, 0.7317, 0.8571, 0.7073, 0.8571, 0.7073, 0.7143, 0.7561, 0.0, 0.7561, 0.1429, 0.7317, 0.1429, 0.7317, 0.0, 0.7561, 0.1429, 0.7561, 0.2857, 0.7317, 0.2857, 0.7317, 0.1429, 0.7561, 0.2857, 0.7561, 0.4286, 0.7317, 0.4286, 0.7317, 0.2857, 0.7561, 0.4286, 0.7561, 0.5714, 0.7317, 0.5714, 0.7317, 0.4286, 0.7561, 0.5714, 0.7561, 0.7143, 0.7317, 0.7143, 0.7317, 0.5714, 0.7561, 0.7143, 0.7561, 0.8571, 0.7317, 0.8571, 0.7317, 0.7143, 0.7805, 0.0, 0.7805, 0.1429, 0.7561, 0.1429, 0.7561, 0.0, 0.7805, 0.1429, 0.7805, 0.2857, 0.7561, 0.2857, 0.7561, 0.1429, 0.7805, 0.2857, 0.7805, 0.4286, 0.7561, 0.4286, 0.7561, 0.2857, 0.7805, 0.4286, 0.7805, 0.5714, 0.7561, 0.5714, 0.7561, 0.4286, 0.7805, 0.5714, 0.7805, 0.7143, 0.7561, 0.7143, 0.7561, 0.5714, 0.7805, 0.7143, 0.7805, 0.8571, 0.7561, 0.8571, 0.7561, 0.7143, 0.8049, 0.0, 0.8049, 0.1429, 0.7805, 0.1429, 0.7805, 0.0, 0.8049, 0.1429, 0.8049, 0.2857, 0.7805, 0.2857, 0.7805, 0.1429, 0.8049, 0.2857, 0.8049, 0.4286, 0.7805, 0.4286, 0.7805, 0.2857, 0.8049, 0.4286, 0.8049, 0.5714, 0.7805, 0.5714, 0.7805, 0.4286, 0.8049, 0.5714, 0.8049, 0.7143, 0.7805, 0.7143, 0.7805, 0.5714, 0.8049, 0.7143, 0.8049, 0.8571, 0.7805, 0.8571, 0.7805, 0.7143, 0.8293, 0.0, 0.8293, 0.1429, 0.8049, 0.1429, 0.8049, 0.0, 0.8293, 0.1429, 0.8293, 0.2857, 0.8049, 0.2857, 0.8049, 0.1429, 0.8293, 0.2857, 0.8293, 0.4286, 0.8049, 0.4286, 0.8049, 0.2857, 0.8293, 0.4286, 0.8293, 0.5714, 0.8049, 0.5714, 0.8049, 0.4286, 0.8293, 0.5714, 0.8293, 0.7143, 0.8049, 0.7143, 0.8049, 0.5714, 0.8293, 0.7143, 0.8293, 0.8571, 0.8049, 0.8571, 0.8049, 0.7143, 0.8537, 0.0, 0.8537, 0.1429, 0.8293, 0.1429, 0.8293, 0.0, 0.8537, 0.1429, 0.8537, 0.2857, 0.8293, 0.2857, 0.8293, 0.1429, 0.8537, 0.2857, 0.8537, 0.4286, 0.8293, 0.4286, 0.8293, 0.2857, 0.8537, 0.4286, 0.8537, 0.5714, 0.8293, 0.5714, 0.8293, 0.4286, 0.8537, 0.5714, 0.8537, 0.7143, 0.8293, 0.7143, 0.8293, 0.5714, 0.8537, 0.7143, 0.8537, 0.8571, 0.8293, 0.8571, 0.8293, 0.7143, 0.878, 0.0, 0.878, 0.1429, 0.8537, 0.1429, 0.8537, 0.0, 0.878, 0.1429, 0.878, 0.2857, 0.8537, 0.2857, 0.8537, 0.1429, 0.878, 0.2857, 0.878, 0.4286, 0.8537, 0.4286, 0.8537, 0.2857, 0.878, 0.4286, 0.878, 0.5714, 0.8537, 0.5714, 0.8537, 0.4286, 0.878, 0.5714, 0.878, 0.7143, 0.8537, 0.7143, 0.8537, 0.5714, 0.878, 0.7143, 0.878, 0.8571, 0.8537, 0.8571, 0.8537, 0.7143, 0.9024, 0.0, 0.9024, 0.1429, 0.878, 0.1429, 0.878, 0.0, 0.9024, 0.1429, 0.9024, 0.2857, 0.878, 0.2857, 0.878, 0.1429, 0.9024, 0.2857, 0.9024, 0.4286, 0.878, 0.4286, 0.878, 0.2857, 0.9024, 0.4286, 0.9024, 0.5714, 0.878, 0.5714, 0.878, 0.4286, 0.9024, 0.5714, 0.9024, 0.7143, 0.878, 0.7143, 0.878, 0.5714, 0.9024, 0.7143, 0.9024, 0.8571, 0.878, 0.8571, 0.878, 0.7143, 0.9268, 0.0, 0.9268, 0.1429, 0.9024, 0.1429, 0.9024, 0.0, 0.9268, 0.1429, 0.9268, 0.2857, 0.9024, 0.2857, 0.9024, 0.1429, 0.9268, 0.2857, 0.9268, 0.4286, 0.9024, 0.4286, 0.9024, 0.2857, 0.9268, 0.4286, 0.9268, 0.5714, 0.9024, 0.5714, 0.9024, 0.4286, 0.9268, 0.5714, 0.9268, 0.7143, 0.9024, 0.7143, 0.9024, 0.5714, 0.9268, 0.7143, 0.9268, 0.8571, 0.9024, 0.8571, 0.9024, 0.7143, 0.9512, 0.0, 0.9512, 0.1429, 0.9268, 0.1429, 0.9268, 0.0, 0.9512, 0.1429, 0.9512, 0.2857, 0.9268, 0.2857, 0.9268, 0.1429, 0.9512, 0.2857, 0.9512, 0.4286, 0.9268, 0.4286, 0.9268, 0.2857, 0.9512, 0.4286, 0.9512, 0.5714, 0.9268, 0.5714, 0.9268, 0.4286, 0.9512, 0.5714, 0.9512, 0.7143, 0.9268, 0.7143, 0.9268, 0.5714, 0.9512, 0.7143, 0.9512, 0.8571, 0.9268, 0.8571, 0.9268, 0.7143, 0.9756, 0.0, 0.9756, 0.1429, 0.9512, 0.1429, 0.9512, 0.0, 0.9756, 0.1429, 0.9756, 0.2857, 0.9512, 0.2857, 0.9512, 0.1429, 0.9756, 0.2857, 0.9756, 0.4286, 0.9512, 0.4286, 0.9512, 0.2857, 0.9756, 0.4286, 0.9756, 0.5714, 0.9512, 0.5714, 0.9512, 0.4286, 0.9756, 0.5714, 0.9756, 0.7143, 0.9512, 0.7143, 0.9512, 0.5714, 0.9756, 0.7143, 0.9756, 0.8571, 0.9512, 0.8571, 0.9512, 0.7143, 1.0, 0.0, 1.0, 0.1429, 0.9756, 0.1429, 0.9756, 0.0, 1.0, 0.1429, 1.0, 0.2857, 0.9756, 0.2857, 0.9756, 0.1429, 1.0, 0.2857, 1.0, 0.4286, 0.9756, 0.4286, 0.9756, 0.2857, 1.0, 0.4286, 1.0, 0.5714, 0.9756, 0.5714, 0.9756, 0.4286, 1.0, 0.5714, 1.0, 0.7143, 0.9756, 0.7143, 0.9756, 0.5714, 1.0, 0.7143, 1.0, 0.8571, 0.9756, 0.8571, 0.9756, 0.7143, 0.02439, 0.0, 0.02439, 0.1429, 0.0, 0.1429, 0.0, 0.0, 0.02439, 0.1429, 0.02439, 0.2857, 0.0, 0.2857, 0.0, 0.1429, 0.02439, 0.2857, 0.02439, 0.4286, 0.0, 0.4286, 0.0, 0.2857, 0.02439, 0.4286, 0.02439, 0.5714, 0.0, 0.5714, 0.0, 0.4286, 0.02439, 0.5714, 0.02439, 0.7143, 0.0, 0.7143, 0.0, 0.5714, 0.02439, 0.7143, 0.02439, 0.8571, 0.0, 0.8571, 0.0, 0.7143])
me_plane_003.materials.append(mat_page_007)
me_plane_003.update()
me_plane_003.normals_split_custom_set([tuple(v) for v in zip(*[iter([0.0, 1.0, 0.0, 0.0, 1.0, 0.0, 0.0, 1.0, 0.0, 0.0, 1.0, 0.0, 0.0, 1.0, 0.0, 0.0, 1.0, 0.0, 0.0, 1.0, 0.0, 0.0, 1.0, 0.0, 0.0, 1.0, 0.0, 0.0, 1.0, 0.0, 0.0, 1.0, 0.0, 0.0, 1.0, 0.0, 0.0, 1.0, 0.0, 0.0, 1.0, 0.0, 0.0, 1.0, 0.0, 0.0, 1.0, 0.0, 0.0, 1.0, 0.0, 0.0, 1.0, 0.0, 0.0, 1.0, 0.0, 0.0, 1.0, 0.0, 0.0, 1.0, 0.0, 0.0, 1.0, 0.0, 0.0, 1.0, 0.0, 0.0, 1.0, 0.0, 0.0, 1.0, 0.0, 0.0, 1.0, 0.0, 0.0, 1.0, 0.0, 0.0, 1.0, 0.0, 0.0, 1.0, 0.0, 0.0, 1.0, 0.0, 0.0, 1.0, 0.0, 0.0, 1.0, 0.0, 0.0, 1.0, 0.0, 0.0, 1.0, 0.0, 0.0, 1.0, 0.0, 0.0, 1.0, 0.0, 0.0, 1.0, 0.0, 0.0, 1.0, 0.0, 0.0, 1.0, 0.0, 0.0, 1.0, 0.0, 0.0, 1.0, 0.0, 0.0, 1.0, 0.0, 0.0, 1.0, 0.0, 0.0, 1.0, 0.0, 0.0, 1.0, 0.0, 0.0, 1.0, 0.0, 0.0, 1.0, 0.0, 0.0, 1.0, 0.0, 0.0, 1.0, 0.0, 0.0, 1.0, 0.0, 0.0, 1.0, 0.0, 0.0, 1.0, 0.0, 0.0, 1.0, 0.0, 0.0, 1.0, 0.0, 0.0, 1.0, 0.0, 0.0, 1.0, 0.0, 0.0, 1.0, 0.0, 0.0, 1.0, 0.0, 0.0, 1.0, 0.0, 0.0, 1.0, 0.0, 0.0, 1.0, 0.0, 0.0, 1.0, 0.0, 0.0, 1.0, 0.0, 0.0, 1.0, 0.0, 0.0, 1.0, 0.0, 0.0, 1.0, 0.0, 0.0, 1.0, 0.0, 0.0, 1.0, 0.0, 0.0, 1.0, 0.0, 0.0, 1.0, 0.0, 0.0, 1.0, 0.0, 0.0, 1.0, 0.0, 0.0, 1.0, 0.0, 0.0, 1.0, 0.0, 0.0, 1.0, 0.0, 0.0, 1.0, 0.0, 0.0, 1.0, 0.0, 0.0, 1.0, 0.0, 0.0, 1.0, 0.0, 0.0, 1.0, 0.0, 0.0, 1.0, 0.0, 0.0, 1.0, 0.0, 0.0, 1.0, 0.0, 0.0, 1.0, 0.0, 0.0, 1.0, 0.0, 0.0, 1.0, 0.0, 0.0, 1.0, 0.0, 0.0, 1.0, 0.0, 0.0, 1.0, 0.0, 0.0, 1.0, 0.0, 0.0, 1.0, 0.0, 0.0, 1.0, 0.0, 0.0, 1.0, 0.0, 0.0, 1.0, 0.0, 0.0, 1.0, 0.0, 0.0, 1.0, 0.0, 0.0, 1.0, 0.0, 0.0, 1.0, 0.0, 0.0, 1.0, 0.0, 0.0, 1.0, 0.0, 0.0, 1.0, 0.0, 0.0, 1.0, 0.0, 0.0, 1.0, 0.0, 0.0, 1.0, 0.0, 0.0, 1.0, 0.0, 0.0, 1.0, 0.0, 0.0, 1.0, 0.0, 0.0, 1.0, 0.0, 0.0, 1.0, 0.0, 0.0, 1.0, 0.0, 0.0, 1.0, 0.0, 0.0, 1.0, 0.0, 0.0, 1.0, 0.0, 0.0, 1.0, 0.0, 0.0, 1.0, 0.0, 0.0, 1.0, 0.0, 0.0, 1.0, 0.0, 0.0, 1.0, 0.0, 0.0, 1.0, 0.0, 0.0, 1.0, 0.0, 0.0, 1.0, 0.0, 0.0, 1.0, 0.0, 0.0, 1.0, 0.0, 0.0, 1.0, 0.0, 0.0, 1.0, 0.0, 0.0, 1.0, 0.0, 0.0, 1.0, 0.0, 0.0, 1.0, 0.0, 0.0, 1.0, 0.0, 0.0, 1.0, 0.0, 0.0, 1.0, 0.0, 0.0, 1.0, 0.0, 0.0, 1.0, 0.0, 0.0, 1.0, 0.0, 0.0, 1.0, 0.0, 0.0, 1.0, 0.0, 0.0, 1.0, 0.0, 0.0, 1.0, 0.0, 0.0, 1.0, 0.0, 0.0, 1.0, 0.0, 0.0, 1.0, 0.0, 0.0, 1.0, 0.0, 0.0, 1.0, 0.0, 0.0, 1.0, 0.0, 0.0, 1.0, 0.0, 0.0, 1.0, 0.0, 0.0, 1.0, 0.0, 0.0, 1.0, 0.0, 0.0, 1.0, 0.0, 0.0, 1.0, 0.0, 0.0, 1.0, 0.0, 0.0, 1.0, 0.0, 0.0, 1.0, 0.0, 0.0, 1.0, 0.0, 0.0, 1.0, 0.0, 0.0, 1.0, 0.0, 0.0, 1.0, 0.0, 0.0, 1.0, 0.0, 0.0, 1.0, 0.0, 0.0, 1.0, 0.0, 0.0, 1.0, 0.0, 0.0, 1.0, 0.0, 0.0, 1.0, 0.0, 0.0, 1.0, 0.0, 0.0, 1.0, 0.0, 0.0, 1.0, 0.0, 0.0, 1.0, 0.0, 0.0, 1.0, 0.0, 0.0, 1.0, 0.0, 0.0, 1.0, 0.0, 0.0, 1.0, 0.0, 0.0, 1.0, 0.0, 0.0, 1.0, 0.0, 0.0, 1.0, 0.0, 0.0, 1.0, 0.0, 0.0, 1.0, 0.0, 0.0, 1.0, 0.0, 0.0, 1.0, 0.0, 0.0, 1.0, 0.0, 0.0, 1.0, 0.0, 0.0, 1.0, 0.0, 0.0, 1.0, 0.0, 0.0, 1.0, 0.0, 0.0, 1.0, 0.0, 0.0, 1.0, 0.0, 0.0, 1.0, 0.0, 0.0, 1.0, 0.0, 0.0, 1.0, 0.0, 0.0, 1.0, 0.0, 0.0, 1.0, 0.0, 0.0, 1.0, 0.0, 0.0, 1.0, 0.0, 0.0, 1.0, 0.0, 0.0, 1.0, 0.0, 0.0, 1.0, 0.0, 0.0, 1.0, 0.0, 0.0, 1.0, 0.0, 0.0, 1.0, 0.0, 0.0, 1.0, 0.0, 0.0, 1.0, 0.0, 0.0, 1.0, 0.0, 0.0, 1.0, 0.0, 0.0, 1.0, 0.0, 0.0, 1.0, 0.0, 0.0, 1.0, 0.0, 0.0, 1.0, 0.0, 0.0, 1.0, 0.0, 0.0, 1.0, 0.0, 0.0, 1.0, 0.0, 0.0, 1.0, 0.0, 0.0, 1.0, 0.0, 0.0, 1.0, 0.0, 0.0, 1.0, 0.0, 0.0, 1.0, 0.0, 0.0, 1.0, 0.0, 0.0, 1.0, 0.0, 0.0, 1.0, 0.0, 0.0, 1.0, 0.0, 0.0, 1.0, 0.0, 0.0, 1.0, 0.0, 0.0, 1.0, 0.0, 0.0, 1.0, 0.0, 0.0, 1.0, 0.0, 0.0, 1.0, 0.0, 0.0, 1.0, 0.0, 0.0, 1.0, 0.0, 0.0, 1.0, 0.0, 0.0, 1.0, 0.0, 0.0, 1.0, 0.0, 0.0, 1.0, 0.0, 0.0, 1.0, 0.0, 0.0, 1.0, 0.0, 0.0, 1.0, 0.0, 0.0, 1.0, 0.0, 0.0, 1.0, 0.0, 0.0, 1.0, 0.0, 0.0, 1.0, 0.0, 0.0, 1.0, 0.0, 0.0, 1.0, 0.0, 0.0, 1.0, 0.0, 0.0, 1.0, 0.0, 0.0, 1.0, 0.0, 0.0, 1.0, 0.0, 0.0, 1.0, 0.0, 0.0, 1.0, 0.0, 0.0, 1.0, 0.0, 0.0, 1.0, 0.0, 0.0, 1.0, 0.0, 0.0, 1.0, 0.0, 0.0, 1.0, 0.0, 0.0, 1.0, 0.0, 0.0, 1.0, 0.0, 0.0, 1.0, 0.0, 0.0, 1.0, 0.0, 0.0, 1.0, 0.0, 0.0, 1.0, 0.0, 0.0, 1.0, 0.0, 0.0, 1.0, 0.0, 0.0, 1.0, 0.0, 0.0, 1.0, 0.0, 0.0, 1.0, 0.0, 0.0, 1.0, 0.0, 0.0, 1.0, 0.0, 0.0, 1.0, 0.0, 0.0, 1.0, 0.0, 0.0, 1.0, 0.0, 0.0, 1.0, 0.0, 0.0, 1.0, 0.0, 0.0, 1.0, 0.0, 0.0, 1.0, 0.0, 0.0, 1.0, 0.0, 0.0, 1.0, 0.0, 0.0, 1.0, 0.0, 0.0, 1.0, 0.0, 0.0, 1.0, 0.0, 0.0, 1.0, 0.0, 0.0, 1.0, 0.0, 0.0, 1.0, 0.0, 0.0, 1.0, 0.0, 0.0, 1.0, 0.0, 0.0, 1.0, 0.0, 0.0, 1.0, 0.0, 0.0, 1.0, 0.0, 0.0, 1.0, 0.0, 0.0, 1.0, 0.0, 0.0, 1.0, 0.0, 0.0, 1.0, 0.0, 0.0, 1.0, 0.0, 0.0, 1.0, 0.0, 0.0, 1.0, 0.0, 0.0, 1.0, 0.0, 0.0, 1.0, 0.0, 0.0, 1.0, 0.0, 0.0, 1.0, 0.0, 0.0, 1.0, 0.0, 0.0, 1.0, 0.0, 0.0, 1.0, 0.0, 0.0, 1.0, 0.0, 0.0, 1.0, 0.0, 0.0, 1.0, 0.0, 0.0, 1.0, 0.0, 0.0, 1.0, 0.0, 0.0, 1.0, 0.0, 0.0, 1.0, 0.0, 0.0, 1.0, 0.0, 0.0, 1.0, 0.0, 0.0, 1.0, 0.0, 0.0, 1.0, 0.0, 0.0, 1.0, 0.0, 0.0, 1.0, 0.0, 0.0, 1.0, 0.0, 0.0, 1.0, 0.0, 0.0, 1.0, 0.0, 0.0, 1.0, 0.0, 0.0, 1.0, 0.0, 0.0, 1.0, 0.0, 0.0, 1.0, 0.0, 0.0, 1.0, 0.0, 0.0, 1.0, 0.0, 0.0, 1.0, 0.0, 0.0, 1.0, 0.0, 0.0, 1.0, 0.0, 0.0, 1.0, 0.0, 0.0, 1.0, 0.0, 0.0, 1.0, 0.0, 0.0, 1.0, 0.0, 0.0, 1.0, 0.0, 0.0, 1.0, 0.0, 0.0, 1.0, 0.0, 0.0, 1.0, 0.0, 0.0, 1.0, 0.0, 0.0, 1.0, 0.0, 0.0, 1.0, 0.0, 0.0, 1.0, 0.0, 0.0, 1.0, 0.0, 0.0, 1.0, 0.0, 0.0, 1.0, 0.0, 0.0, 1.0, 0.0, 0.0, 1.0, 0.0, 0.0, 1.0, 0.0, 0.0, 1.0, 0.0, 0.0, 1.0, 0.0, 0.0, 1.0, 0.0, 0.0, 1.0, 0.0, 0.0, 1.0, 0.0, 0.0, 1.0, 0.0, 0.0, 1.0, 0.0, 0.0, 1.0, 0.0, 0.0, 1.0, 0.0, 0.0, 1.0, 0.0, 0.0, 1.0, 0.0, 0.0, 1.0, 0.0, 0.0, 1.0, 0.0, 0.0, 1.0, 0.0, 0.0, 1.0, 0.0, 0.0, 1.0, 0.0, 0.0, 1.0, 0.0, 0.0, 1.0, 0.0, 0.0, 1.0, 0.0, 0.0, 1.0, 0.0, 0.0, 1.0, 0.0, 0.0, 1.0, 0.0, 0.0, 1.0, 0.0, 0.0, 1.0, 0.0, 0.0, 1.0, 0.0, 0.0, 1.0, 0.0, 0.0, 1.0, 0.0, 0.0, 1.0, 0.0, 0.0, 1.0, 0.0, 0.0, 1.0, 0.0, 0.0, 1.0, 0.0, 0.0, 1.0, 0.0, 0.0, 1.0, 0.0, 0.0, 1.0, 0.0, 0.0, 1.0, 0.0, 0.0, 1.0, 0.0, 0.0, 1.0, 0.0, 0.0, 1.0, 0.0, 0.0, 1.0, 0.0, 0.0, 1.0, 0.0, 0.0, 1.0, 0.0, 0.0, 1.0, 0.0, 0.0, 1.0, 0.0, 0.0, 1.0, 0.0, 0.0, 1.0, 0.0, 0.0, 1.0, 0.0, 0.0, 1.0, 0.0, 0.0, 1.0, 0.0, 0.0, 1.0, 0.0, 0.0, 1.0, 0.0, 0.0, 1.0, 0.0, 0.0, 1.0, 0.0, 0.0, 1.0, 0.0, 0.0, 1.0, 0.0, 0.0, 1.0, 0.0, 0.0, 1.0, 0.0, 0.0, 1.0, 0.0, 0.0, 1.0, 0.0, 0.0, 1.0, 0.0, 0.0, 1.0, 0.0, 0.0, 1.0, 0.0, 0.0, 1.0, 0.0, 0.0, 1.0, 0.0, 0.0, 1.0, 0.0, 0.0, 1.0, 0.0, 0.0, 1.0, 0.0, 0.0, 1.0, 0.0, 0.0, 1.0, 0.0, 0.0, 1.0, 0.0, 0.0, 1.0, 0.0, 0.0, 1.0, 0.0, 0.0, 1.0, 0.0, 0.0, 1.0, 0.0, 0.0, 1.0, 0.0, 0.0, 1.0, 0.0, 0.0, 1.0, 0.0, 0.0, 1.0, 0.0, 0.0, 1.0, 0.0, 0.0, 1.0, 0.0, 0.0, 1.0, 0.0, 0.0, 1.0, 0.0, 0.0, 1.0, 0.0, 0.0, 1.0, 0.0, 0.0, 1.0, 0.0, 0.0, 1.0, 0.0, 0.0, 1.0, 0.0, 0.0, 1.0, 0.0, 0.0, 1.0, 0.0, 0.0, 1.0, 0.0, 0.0, 1.0, 0.0, 0.0, 1.0, 0.0, 0.0, 1.0, 0.0, 0.0, 1.0, 0.0, 0.0, 1.0, 0.0, 0.0, 1.0, 0.0, 0.0, 1.0, 0.0, 0.0, 1.0, 0.0, 0.0, 1.0, 0.0, 0.0, 1.0, 0.0, 0.0, 1.0, 0.0, 0.0, 1.0, 0.0, 0.0, 1.0, 0.0, 0.0, 1.0, 0.0, 0.0, 1.0, 0.0, 0.0, 1.0, 0.0, 0.0, 1.0, 0.0, 0.0, 1.0, 0.0, 0.0, 1.0, 0.0, 0.0, 1.0, 0.0, 0.0, 1.0, 0.0, 0.0, 1.0, 0.0, 0.0, 1.0, 0.0, 0.0, 1.0, 0.0, 0.0, 1.0, 0.0, 0.0, 1.0, 0.0, 0.0, 1.0, 0.0, 0.0, 1.0, 0.0, 0.0, 1.0, 0.0, 0.0, 1.0, 0.0, 0.0, 1.0, 0.0, 0.0, 1.0, 0.0, 0.0, 1.0, 0.0, 0.0, 1.0, 0.0, 0.0, 1.0, 0.0, 0.0, 1.0, 0.0, 0.0, 1.0, 0.0, 0.0, 1.0, 0.0, 0.0, 1.0, 0.0, 0.0, 1.0, 0.0, 0.0, 1.0, 0.0, 0.0, 1.0, 0.0, 0.0, 1.0, 0.0, 0.0, 1.0, 0.0, 0.0, 1.0, 0.0, 0.0, 1.0, 0.0, 0.0, 1.0, 0.0, 0.0, 1.0, 0.0, 0.0, 1.0, 0.0, 0.0, 1.0, 0.0, 0.0, 1.0, 0.0, 0.0, 1.0, 0.0, 0.0, 1.0, 0.0, 0.0, 1.0, 0.0, 0.0, 1.0, 0.0, 0.0, 1.0, 0.0, 0.0, 1.0, 0.0, 0.0, 1.0, 0.0, 0.0, 1.0, 0.0, 0.0, 1.0, 0.0, 0.0, 1.0, 0.0, 0.0, 1.0, 0.0, 0.0, 1.0, 0.0, 0.0, 1.0, 0.0, 0.0, 1.0, 0.0, 0.0, 1.0, 0.0, 0.0, 1.0, 0.0, 0.0, 1.0, 0.0, 0.0, 1.0, 0.0, 0.0, 1.0, 0.0, 0.0, 1.0, 0.0, 0.0, 1.0, 0.0, 0.0, 1.0, 0.0, 0.0, 1.0, 0.0, 0.0, 1.0, 0.0, 0.0, 1.0, 0.0, 0.0, 1.0, 0.0, 0.0, 1.0, 0.0, 0.0, 1.0, 0.0, 0.0, 1.0, 0.0, 0.0, 1.0, 0.0, 0.0, 1.0, 0.0, 0.0, 1.0, 0.0, 0.0, 1.0, 0.0, 0.0, 1.0, 0.0, 0.0, 1.0, 0.0, 0.0, 1.0, 0.0, 0.0, 1.0, 0.0, 0.0, 1.0, 0.0, 0.0, 1.0, 0.0, 0.0, 1.0, 0.0, 0.0, 1.0, 0.0, 0.0, 1.0, 0.0, 0.0, 1.0, 0.0, 0.0, 1.0, 0.0, 0.0, 1.0, 0.0, 0.0, 1.0, 0.0, 0.0, 1.0, 0.0, 0.0, 1.0, 0.0, 0.0, 1.0, 0.0, 0.0, 1.0, 0.0, 0.0, 1.0, 0.0, 0.0, 1.0, 0.0, 0.0, 1.0, 0.0, 0.0, 1.0, 0.0, 0.0, 1.0, 0.0, 0.0, 1.0, 0.0, 0.0, 1.0, 0.0, 0.0, 1.0, 0.0, 0.0, 1.0, 0.0, 0.0, 1.0, 0.0, 0.0, 1.0, 0.0, 0.0, 1.0, 0.0, 0.0, 1.0, 0.0, 0.0, 1.0, 0.0, 0.0, 1.0, 0.0, 0.0, 1.0, 0.0, 0.0, 1.0, 0.0, 0.0, 1.0, 0.0, 0.0, 1.0, 0.0, 0.0, 1.0, 0.0, 0.0, 1.0, 0.0, 0.0, 1.0, 0.0, 0.0, 1.0, 0.0, 0.0, 1.0, 0.0, 0.0, 1.0, 0.0, 0.0, 1.0, 0.0, 0.0, 1.0, 0.0, 0.0, 1.0, 0.0, 0.0, 1.0, 0.0, 0.0, 1.0, 0.0, 0.0, 1.0, 0.0, 0.0, 1.0, 0.0, 0.0, 1.0, 0.0, 0.0, 1.0, 0.0, 0.0, 1.0, 0.0, 0.0, 1.0, 0.0, 0.0, 1.0, 0.0, 0.0, 1.0, 0.0, 0.0, 1.0, 0.0, 0.0, 1.0, 0.0, 0.0, 1.0, 0.0, 0.0, 1.0, 0.0, 0.0, 1.0, 0.0, 0.0, 1.0, 0.0, 0.0, 1.0, 0.0, 0.0, 1.0, 0.0, 0.0, 1.0, 0.0, 0.0, 1.0, 0.0, 0.0, 1.0, 0.0, 0.0, 1.0, 0.0, 0.0, 1.0, 0.0, 0.0, 1.0, 0.0, 0.0, 1.0, 0.0, 0.0, 1.0, 0.0, 0.0, 1.0, 0.0, 0.0, 1.0, 0.0, 0.0, 1.0, 0.0, 0.0, 1.0, 0.0, 0.0, 1.0, 0.0, 0.0, 1.0, 0.0, 0.0, 1.0, 0.0, 0.0, 1.0, 0.0, 0.0, 1.0, 0.0, 0.0, 1.0, 0.0, 0.0, 1.0, 0.0, 0.0, 1.0, 0.0, 0.0, 1.0, 0.0, 0.0, 1.0, 0.0, 0.0, 1.0, 0.0, 0.0, 1.0, 0.0, 0.0, 1.0, 0.0, 0.0, 1.0, 0.0, 0.0, 1.0, 0.0, 0.0, 1.0, 0.0, 0.0, 1.0, 0.0, 0.0, 1.0, 0.0, 0.0, 1.0, 0.0, 0.0, 1.0, 0.0, 0.0, 1.0, 0.0, 0.0, 1.0, 0.0, 0.0, 1.0, 0.0, 0.0, 1.0, 0.0, 0.0, 1.0, 0.0, 0.0, 1.0, 0.0, 0.0, 1.0, 0.0, 0.0, 1.0, 0.0, 0.0, 1.0, 0.0, 0.0, 1.0, 0.0, 0.0, 1.0, 0.0, 0.0, 1.0, 0.0, 0.0, 1.0, 0.0, 0.0, 1.0, 0.0, 0.0, 1.0, 0.0, 0.0, 1.0, 0.0, 0.0, 1.0, 0.0, 0.0, 1.0, 0.0, 0.0, 1.0, 0.0, 0.0, 1.0, 0.0, 0.0, 1.0, 0.0, 0.0, 1.0, 0.0, 0.0, 1.0, 0.0, 0.0, 1.0, 0.0, 0.0, 1.0, 0.0, 0.0, 1.0, 0.0, 0.0, 1.0, 0.0, 0.0, 1.0, 0.0, 0.0, 1.0, 0.0, 0.0, 1.0, 0.0, 0.0, 1.0, 0.0, 0.0, 1.0, 0.0, 0.0, 1.0, 0.0, 0.0, 1.0, 0.0, 0.0, 1.0, 0.0, 0.0, 1.0, 0.0, 0.0, 1.0, 0.0, 0.0, 1.0, 0.0, 0.0, 1.0, 0.0, 0.0, 1.0, 0.0, 0.0, 1.0, 0.0, 0.0, 1.0, 0.0, 0.0, 1.0, 0.0, 0.0, 1.0, 0.0, 0.0, 1.0, 0.0, 0.0, 1.0, 0.0, 0.0, 1.0, 0.0, 0.0, 1.0, 0.0, 0.0, 1.0, 0.0, 0.0, 1.0, 0.0, 0.0, 1.0, 0.0, 0.0, 1.0, 0.0, 0.0, 1.0, 0.0, 0.0, 1.0, 0.0, 0.0, 1.0, 0.0, 0.0, 1.0, 0.0, 0.0, 1.0, 0.0, 0.0, 1.0, 0.0, 0.0, 1.0, 0.0, 0.0, 1.0, 0.0, 0.0, 1.0, 0.0, 0.0, 1.0, 0.0, 0.0, 1.0, 0.0, 0.0, 1.0, 0.0, 0.0, 1.0, 0.0, 0.0, 1.0, 0.0, 0.0, 1.0, 0.0, 0.0, 1.0, 0.0, 0.0, 1.0, 0.0, 0.0, 1.0, 0.0, 0.0, 1.0, 0.0, 0.0, 1.0, 0.0, 0.0, 1.0, 0.0, 0.0, 1.0, 0.0, 0.0, 1.0, 0.0, 0.0, 1.0, 0.0, 0.0, 1.0, 0.0, 0.0, 1.0, 0.0, 0.0, 1.0, 0.0, 0.0, 1.0, 0.0, 0.0, 1.0, 0.0, 0.0, 1.0, 0.0, 0.0, 1.0, 0.0, 0.0, 1.0, 0.0, 0.0, 1.0, 0.0, 0.0, 1.0, 0.0, 0.0, 1.0, 0.0, 0.0, 1.0, 0.0, 0.0, 1.0, 0.0, 0.0, 1.0, 0.0, 0.0, 1.0, 0.0, 0.0, 1.0, 0.0, 0.0, 1.0, 0.0, 0.0, 1.0, 0.0, 0.0, 1.0, 0.0, 0.0, 1.0, 0.0, 0.0, 1.0, 0.0, 0.0, 1.0, 0.0, 0.0, 1.0, 0.0, 0.0, 1.0, 0.0, 0.0, 1.0, 0.0, 0.0, 1.0, 0.0, 0.0, 1.0, 0.0, 0.0, 1.0, 0.0, 0.0, 1.0, 0.0, 0.0, 1.0, 0.0, 0.0, 1.0, 0.0, 0.0, 1.0, 0.0, 0.0, 1.0, 0.0, 0.0, 1.0, 0.0, 0.0, 1.0, 0.0, 0.0, 1.0, 0.0, 0.0, 1.0, 0.0, 0.0, 1.0, 0.0, 0.0, 1.0, 0.0, 0.0, 1.0, 0.0, 0.0, 1.0, 0.0, 0.0, 1.0, 0.0, 0.0, 1.0, 0.0, 0.0, 1.0, 0.0, 0.0, 1.0, 0.0, 0.0, 1.0, 0.0, 0.0, 1.0, 0.0, 0.0, 1.0, 0.0, 0.0, 1.0, 0.0, 0.0, 1.0, 0.0, 0.0, 1.0, 0.0, 0.0, 1.0, 0.0, 0.0, 1.0, 0.0, 0.0, 1.0, 0.0, 0.0, 1.0, 0.0, 0.0, 1.0, 0.0, 0.0, 1.0, 0.0, 0.0, 1.0, 0.0, 0.0, 1.0, 0.0, 0.0, 1.0, 0.0, 0.0, 1.0, 0.0, 0.0, 1.0, 0.0, 0.0, 1.0, 0.0, 0.0, 1.0, 0.0, 0.0, 1.0, 0.0, 0.0, 1.0, 0.0, 0.0, 1.0, 0.0, 0.0, 1.0, 0.0, 0.0, 1.0, 0.0, 0.0, 1.0, 0.0, 0.0, 1.0, 0.0, 0.0, 1.0, 0.0, 0.0, 1.0, 0.0, 0.0, 1.0, 0.0, 0.0, 1.0, 0.0, 0.0, 1.0, 0.0, 0.0, 1.0, 0.0, 0.0, 1.0, 0.0, 0.0, 1.0, 0.0, 0.0, 1.0, 0.0, 0.0, 1.0, 0.0, 0.0, 1.0, 0.0, 0.0, 1.0, 0.0, 0.0, 1.0, 0.0, 0.0, 1.0, 0.0, 0.0, 1.0, 0.0, 0.0, 1.0, 0.0, 0.0, 1.0, 0.0, 0.0, 1.0, 0.0, 0.0, 1.0, 0.0, 0.0, 1.0, 0.0, 0.0, 1.0, 0.0, 0.0, 1.0, 0.0, 0.0, 1.0, 0.0, 0.0, 1.0, 0.0, 0.0, 1.0, 0.0, 0.0, 1.0, 0.0, 0.0, 1.0, 0.0, 0.0, 1.0, 0.0, 0.0, 1.0, 0.0, 0.0, 1.0, 0.0, 0.0, 1.0, 0.0, 0.0, 1.0, 0.0, 0.0, 1.0, 0.0, 0.0, 1.0, 0.0, 0.0, 1.0, 0.0, 0.0, 1.0, 0.0, 0.0, 1.0, 0.0, 0.0, 1.0, 0.0, 0.0, 1.0, 0.0, 0.0, 1.0, 0.0, 0.0, 1.0, 0.0, 0.0, 1.0, 0.0, 0.0, 1.0, 0.0, 0.0, 1.0, 0.0, 0.0, 1.0, 0.0, 0.0, 1.0, 0.0, 0.0, 1.0, 0.0, 0.0, 1.0, 0.0, 0.0, 1.0, 0.0, 0.0, 1.0, 0.0, 0.0, 1.0, 0.0, 0.0, 1.0, 0.0, 0.0, 1.0, 0.0, 0.0, 1.0, 0.0, 0.0, 1.0, 0.0, 0.0, 1.0, 0.0, 0.0, 1.0, 0.0, 0.0, 1.0, 0.0, 0.0, 1.0, 0.0, 0.0, 1.0, 0.0, 0.0, 1.0, 0.0, 0.0, 1.0, 0.0, 0.0, 1.0, 0.0, 0.0, 1.0, 0.0, 0.0, 1.0, 0.0, 0.0, 1.0, 0.0, 0.0, 1.0, 0.0, 0.0, 1.0, 0.0, 0.0, 1.0, 0.0, 0.0, 1.0, 0.0, 0.0, 1.0, 0.0, 0.0, 1.0, 0.0, 0.0, 1.0, 0.0, 0.0, 1.0, 0.0, 0.0, 1.0, 0.0, 0.0, 1.0, 0.0, 0.0, 1.0, 0.0, 0.0, 1.0, 0.0, 0.0, 1.0, 0.0, 0.0, 1.0, 0.0, 0.0, 1.0, 0.0, 0.0, 1.0, 0.0, 0.0, 1.0, 0.0, 0.0, 1.0, 0.0, 0.0, 1.0, 0.0, 0.0, 1.0, 0.0, 0.0, 1.0, 0.0, 0.0, 1.0, 0.0, 0.0, 1.0, 0.0, 0.0, 1.0, 0.0, 0.0, 1.0, 0.0, 0.0, 1.0, 0.0, 0.0, 1.0, 0.0, 0.0, 1.0, 0.0, 0.0, 1.0, 0.0, 0.0, 1.0, 0.0, 0.0, 1.0, 0.0, 0.0, 1.0, 0.0, 0.0, 1.0, 0.0, 0.0, 1.0, 0.0, 0.0, 1.0, 0.0, 0.0, 1.0, 0.0, 0.0, 1.0, 0.0, 0.0, 1.0, 0.0, 0.0, 1.0, 0.0, 0.0, 1.0, 0.0, 0.0, 1.0, 0.0, 0.0, 1.0, 0.0, 0.0, 1.0, 0.0, 0.0, 1.0, 0.0, 0.0, 1.0, 0.0, 0.0, 1.0, 0.0, 0.0, 1.0, 0.0, 0.0, 1.0, 0.0, 0.0, 1.0, 0.0, 0.0, 1.0, 0.0, 0.0, 1.0, 0.0, 0.0, 1.0, 0.0, 0.0, 1.0, 0.0, 0.0, 1.0, 0.0, 0.0, 1.0, 0.0, 0.0, 1.0, 0.0, 0.0, 1.0, 0.0, 0.0, 1.0, 0.0, 0.0, 1.0, 0.0, 0.0, 1.0, 0.0, 0.0, 1.0, 0.0, 0.0, 1.0, 0.0, 0.0, 1.0, 0.0, 0.0, 1.0, 0.0, 0.0, 1.0, 0.0, 0.0, 1.0, 0.0, 0.0, 1.0, 0.0, 0.0, 1.0, 0.0, 0.0, 1.0, 0.0, 0.0, 1.0, 0.0, 0.0, 1.0, 0.0, 0.0, 1.0, 0.0, 0.0, 1.0, 0.0, 0.0, 1.0, 0.0, 0.0, 1.0, 0.0, 0.0, 1.0, 0.0, 0.0, 1.0, 0.0, 0.0, 1.0, 0.0, 0.0, 1.0, 0.0, 0.0, 1.0, 0.0, 0.0, 1.0, 0.0, 0.0, 1.0, 0.0, 0.0, 1.0, 0.0, 0.0, 1.0, 0.0, 0.0, 1.0, 0.0, 0.0, 1.0, 0.0, 0.0, 1.0, 0.0, 0.0, 1.0, 0.0, 0.0, 1.0, 0.0, 0.0, 1.0, 0.0, 0.0, 1.0, 0.0, 0.0, 1.0, 0.0, 0.0, 1.0, 0.0, 0.0, 1.0, 0.0, 0.0, 1.0, 0.0, 0.0, 1.0, 0.0, 0.0, 1.0, 0.0, 0.0, 1.0, 0.0, 0.0, 1.0, 0.0, 0.0, 1.0, 0.0, 0.0, 1.0, 0.0, 0.0, 1.0, 0.0, 0.0, 1.0, 0.0, 0.0, 1.0, 0.0, 0.0, 1.0, 0.0, 0.0, 1.0, 0.0, 0.0, 1.0, 0.0, 0.0, 1.0, 0.0, 0.0, 1.0, 0.0, 0.0, 1.0, 0.0, 0.0, 1.0, 0.0, 0.0, 1.0, 0.0, 0.0, 1.0, 0.0, 0.0, 1.0, 0.0, 0.0, 1.0, 0.0, 0.0, 1.0, 0.0, 0.0, 1.0, 0.0, 0.0, 1.0, 0.0, 0.0, 1.0, 0.0, 0.0, 1.0, 0.0, 0.0, 1.0, 0.0, 0.0, 1.0, 0.0, 0.0, 1.0, 0.0, 0.0, 1.0, 0.0, 0.0, 1.0, 0.0, 0.0, 1.0, 0.0, 0.0, 1.0, 0.0, 0.0, 1.0, 0.0, 0.0, 1.0, 0.0, 0.0, 1.0, 0.0, 0.0, 1.0, 0.0, 0.0, 1.0, 0.0, 0.0, 1.0, 0.0, 0.0, 1.0, 0.0, 0.0, 1.0, 0.0, 0.0, 1.0, 0.0, 0.0, 1.0, 0.0, 0.0, 1.0, 0.0, 0.0, 1.0, 0.0, 0.0, 1.0, 0.0, 0.0, 1.0, 0.0, 0.0, 1.0, 0.0, 0.0, 1.0, 0.0, 0.0, 1.0, 0.0, 0.0, 1.0, 0.0, 0.0, 1.0, 0.0, 0.0, 1.0, 0.0, 0.0, 1.0, 0.0, 0.0, 1.0, 0.0, 0.0, 1.0, 0.0, 0.0, 1.0, 0.0, 0.0, 1.0, 0.0, 0.0, 1.0, 0.0, 0.0, 1.0, 0.0, 0.0, 1.0, 0.0, 0.0, 1.0, 0.0, 0.0, 1.0, 0.0, 0.0, 1.0, 0.0, 0.0, 1.0, 0.0, 0.0, 1.0, 0.0, 0.0, 1.0, 0.0, 0.0, 1.0, 0.0, 0.0, 1.0, 0.0, 0.0, 1.0, 0.0, 0.0, 1.0, 0.0, 0.0, 1.0, 0.0, 0.0, 1.0, 0.0, 0.0, 1.0, 0.0, 0.0, 1.0, 0.0, 0.0, 1.0, 0.0, 0.0, 1.0, 0.0, 0.0, 1.0, 0.0, 0.0, 1.0, 0.0, 0.0, 1.0, 0.0, 0.0, 1.0, 0.0, 0.0, 1.0, 0.0, 0.0, 1.0, 0.0, 0.0, 1.0, 0.0, 0.0, 1.0, 0.0, 0.0, 1.0, 0.0, 0.0, 1.0, 0.0, 0.0, 1.0, 0.0, 0.0, 1.0, 0.0, 0.0, 1.0, 0.0, 0.0, 1.0, 0.0, 0.0, 1.0, 0.0, 0.0, 1.0, 0.0, 0.0, 1.0, 0.0, 0.0, 1.0, 0.0, 0.0, 1.0, 0.0, 0.0, 1.0, 0.0, 0.0, 1.0, 0.0, 0.0, 1.0, 0.0, 0.0, 1.0, 0.0, 0.0, 1.0, 0.0, 0.0, 1.0, 0.0, 0.0, 1.0, 0.0, 0.0, 1.0, 0.0, 0.0, 1.0, 0.0, 0.0, 1.0, 0.0, 0.0, 1.0, 0.0, 0.0, 1.0, 0.0, 0.0, 1.0, 0.0, 0.0, 1.0, 0.0, 0.0, 1.0, 0.0, 0.0, 1.0, 0.0, 0.0, 1.0, 0.0, 0.0, 1.0, 0.0, 0.0, 1.0, 0.0, 0.0, 1.0, 0.0, 0.0, 1.0, 0.0, 0.0, 1.0, 0.0, 0.0, 1.0, 0.0, 0.0, 1.0, 0.0, 0.0, 1.0, 0.0, 0.0, 1.0, 0.0, 0.0, 1.0, 0.0, 0.0, 1.0, 0.0, 0.0, 1.0, 0.0, 0.0, 1.0, 0.0, 0.0, 1.0, 0.0, 0.0, 1.0, 0.0, 0.0, 1.0, 0.0, 0.0, 1.0, 0.0, 0.0, 1.0, 0.0, 0.0, 1.0, 0.0, 0.0, 1.0, 0.0, 0.0, 1.0, 0.0, 0.0, 1.0, 0.0, 0.0, 1.0, 0.0, 0.0, 1.0, 0.0, 0.0, 1.0, 0.0, 0.0, 1.0, 0.0, 0.0, 1.0, 0.0, 0.0, 1.0, 0.0, 0.0, 1.0, 0.0, 0.0, 1.0, 0.0, 0.0, 1.0, 0.0, 0.0, 1.0, 0.0, 0.0, 1.0, 0.0, 0.0, 1.0, 0.0, 0.0, 1.0, 0.0, 0.0, 1.0, 0.0, 0.0, 1.0, 0.0, 0.0, 1.0, 0.0, 0.0, 1.0, 0.0, 0.0, 1.0, 0.0, 0.0, 1.0, 0.0, 0.0, 1.0, 0.0, 0.0, 1.0, 0.0, 0.0, 1.0, 0.0, 0.0, 1.0, 0.0, 0.0, 1.0, 0.0, 0.0, 1.0, 0.0, 0.0, 1.0, 0.0, 0.0, 1.0, 0.0, 0.0, 1.0, 0.0, 0.0, 1.0, 0.0, 0.0, 1.0, 0.0, 0.0, 1.0, 0.0, 0.0, 1.0, 0.0, 0.0, 1.0, 0.0, 0.0, 1.0, 0.0, 0.0, 1.0, 0.0, 0.0, 1.0, 0.0, 0.0, 1.0, 0.0, 0.0, 1.0, 0.0, 0.0, 1.0, 0.0, 0.0, 1.0, 0.0, 0.0, 1.0, 0.0, 0.0, 1.0, 0.0, 0.0, 1.0, 0.0, 0.0, 1.0, 0.0, 0.0, 1.0, 0.0, 0.0, 1.0, 0.0, 0.0, 1.0, 0.0, 0.0, 1.0, 0.0, 0.0, 1.0, 0.0, 0.0, 1.0, 0.0, 0.0, 1.0, 0.0, 0.0, 1.0, 0.0, 0.0, 1.0, 0.0, 0.0, 1.0, 0.0, 0.0, 1.0, 0.0, 0.0, 1.0, 0.0, 0.0, 1.0, 0.0, 0.0, 1.0, 0.0, 0.0, 1.0, 0.0, 0.0, 1.0, 0.0, 0.0, 1.0, 0.0, 0.0, 1.0, 0.0, 0.0, 1.0, 0.0, 0.0, 1.0, 0.0, 0.0, 1.0, 0.0, 0.0, 1.0, 0.0, 0.0, 1.0, 0.0, 0.0, 1.0, 0.0, 0.0, 1.0, 0.0, 0.0, 1.0, 0.0, 0.0, 1.0, 0.0, 0.0, 1.0, 0.0, 0.0, 1.0, 0.0, 0.0, 1.0, 0.0, 0.0, 1.0, 0.0, 0.0, 1.0, 0.0, 0.0, 1.0, 0.0, 0.0, 1.0, 0.0, 0.0, 1.0, 0.0, 0.0, 1.0, 0.0, 0.0, 1.0, 0.0, 0.0, 1.0, 0.0, 0.0, 1.0, 0.0, 0.0, 1.0, 0.0, 0.0, 1.0, 0.0, 0.0, 1.0, 0.0, 0.0, 1.0, 0.0, 0.0, 1.0, 0.0, 0.0, 1.0, 0.0, 0.0, 1.0, 0.0, 0.0, 1.0, 0.0, 0.0, 1.0, 0.0, 0.0, 1.0, 0.0, 0.0, 1.0, 0.0, 0.0, 1.0, 0.0, 0.0, 1.0, 0.0, 0.0, 1.0, 0.0, 0.0, 1.0, 0.0])] * 3)])

# ---- objects
ob_light = bpy.data.objects.new('Light', light_light)
ob_camera = bpy.data.objects.new('Camera', cam_camera)
ob_paper = bpy.data.objects.new('paper', me_plane_003)

# ---- transforms, parenting, visibility, modifiers, constraints
ob_light.location = (4.076, 1.005, 5.904)
ob_light.rotation_euler = (0.6503, 0.05522, 1.866)
ob_light.lock_rotations_4d = False
ob_light.empty_display_type = 'ARROWS'
ob_light.color = (0.0, 0.0, 0.0, 0.0)
ob_light.lineart.crease_threshold = 0.0
ob_camera.location = (7.359, -6.926, 4.958)
ob_camera.rotation_euler = (1.109, 0.0, 0.8149)
ob_camera.lock_rotations_4d = False
ob_camera.empty_display_type = 'ARROWS'
ob_camera.color = (0.0, 0.0, 0.0, 0.0)
ob_camera.display_type = 'WIRE'
ob_camera.lineart.crease_threshold = 0.0
ob_paper.location = (1.021e-07, 0.0, 0.0)
ob_paper.rotation_euler = (1.571, -0.0, 1.571)
ob_paper.scale = (0.01, 0.01, 0.01)
ob_paper.color = (0.8, 0.8, 0.8, 1.0)

# ---- collection membership
col_collection.objects.link(ob_light)
col_collection.objects.link(ob_camera)
col_collection.objects.link(ob_paper)

# ---- scene / render settings (as saved in the file)
scene.camera = ob_camera
scene.frame_start = 1; scene.frame_end = 250; scene.frame_set(1)
scene.render.engine = 'BLENDER_EEVEE_NEXT'
scene.cycles.sampling_pattern = 'TABULATED_SOBOL'
scene.cycles.use_light_tree = False
scene.view_settings.view_transform = 'Filmic'
bpy.context.view_layer.update()
